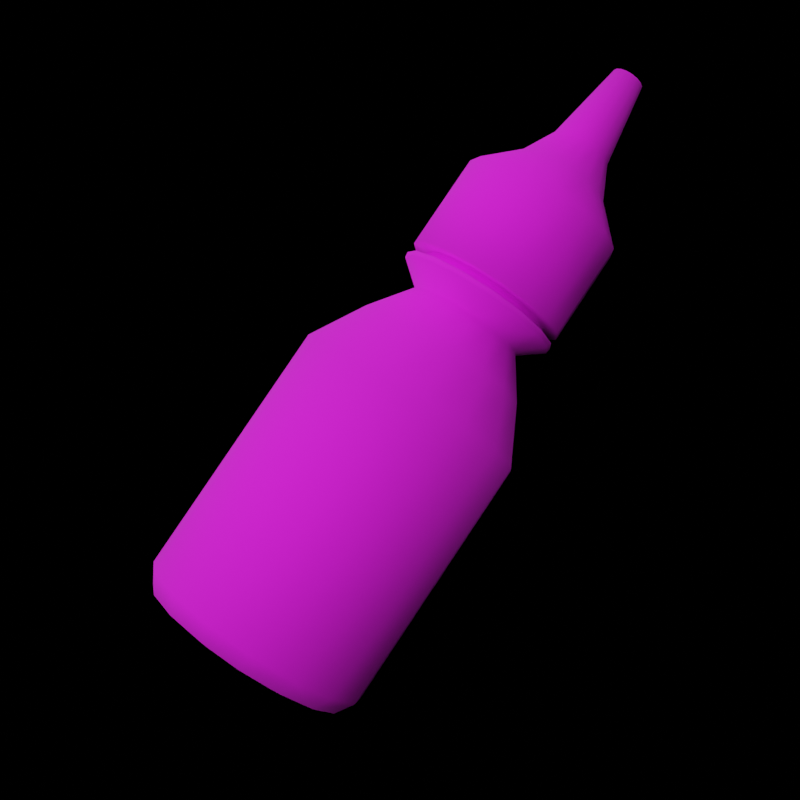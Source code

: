 # Source: eyedrops_render.blend  (saved by Blender 3.6.13; exported with 4.5.12 LTS)
import bpy
from mathutils import Matrix  # noqa: F401  (used for matrix-valued properties, if any)

bpy.ops.wm.read_factory_settings(use_empty=True)
scene = bpy.context.scene
scene.name = 'Scene'

# ---- collections
col_collection = bpy.data.collections.new('Collection'); scene.collection.children.link(col_collection)

# ---- images (referenced by path relative to the original .blend; pixels are not part of the script)
import os
ASSET_DIR = os.environ.get("B2B_ASSET_DIR", "")  # directory of the original .blend (textures are referenced by path, not embedded)
HERE = os.path.dirname(os.path.abspath(__file__))  # packed textures are extracted next to this script under _unpacked/

def load_image(name, relpath, width, height, colorspace="sRGB"):
    """Load a texture the original file referenced (path relative to the .blend, or extracted next to this script)."""
    p = next((c for c in (os.path.join(HERE, relpath), os.path.join(ASSET_DIR, relpath)) if relpath and os.path.exists(c)), "")
    if p:
        img = bpy.data.images.load(p, check_existing=True)
        img.name = name
    else:  # same state as the original file: an image datablock whose file is absent (Cycles renders it pink)
        img = bpy.data.images.new(name, width, height)
        img.source = "FILE"
        img.filepath = "//" + (relpath or name)
    img.colorspace_settings.name = colorspace
    return img
img_eye_drops_png = load_image('eye_drops.png', 'eye_drops.png', 1024, 1024, 'sRGB')

# ---- materials (node trees are filled in below, after node groups)
mat_eye_drops = bpy.data.materials.new('eye_drops')
mat_eye_drops.use_transparent_shadow = False
mat_eye_drops.diffuse_color = (0.5882, 0.5882, 0.5882, 1.0)
mat_eye_drops.roughness = 1.0
mat_eye_drops.specular_intensity = 1.0
mat_eye_drops.metallic = 0.3

# ---- material node trees
mat_eye_drops.use_nodes = True; mat_eye_drops.node_tree.nodes.clear()
_N = mat_eye_drops.node_tree.nodes; _L = mat_eye_drops.node_tree.links
n0 = _N.new('ShaderNodeBsdfPrincipled'); n0.name = 'Principled BSDF'; n0.location = (10, 300)
n0.distribution = 'GGX'
n0.subsurface_method = 'RANDOM_WALK_SKIN'
n0.inputs[1].default_value = 0.3
n0.inputs[2].default_value = 1.0
n0.inputs[3].default_value = 1.45
n0.inputs[13].default_value = 1.0
n0.inputs[27].default_value = (0.0, 0.0, 0.0, 1.0)
n0.inputs[28].default_value = 1.0
n1 = _N.new('ShaderNodeOutputMaterial'); n1.name = 'Material Output'; n1.location = (300, 300)
n2 = _N.new('ShaderNodeNormalMap'); n2.name = 'Normal Map'; n2.location = (-300, -300)
n2.label = 'Normal/Map'
n3 = _N.new('ShaderNodeTexImage'); n3.name = 'Image Texture'; n3.location = (-300, 600)
n3.image = img_eye_drops_png
_L.new(n0.outputs[0], n1.inputs[0])
_L.new(n2.outputs[0], n0.inputs[5])
_L.new(n3.outputs[0], n0.inputs[0])
n1.is_active_output = True

# ---- world
world_world = bpy.data.worlds.new('World'); scene.world = world_world
world_world.use_nodes = True; world_world.node_tree.nodes.clear()
_N = world_world.node_tree.nodes; _L = world_world.node_tree.links
n0 = _N.new('ShaderNodeOutputWorld'); n0.name = 'World Output'; n0.location = (300, 300)
n1 = _N.new('ShaderNodeBackground'); n1.name = 'Background'; n1.location = (10, 300)
n1.inputs[0].default_value = (0.0, 0.0, 0.0, 1.0)
_L.new(n1.outputs[0], n0.inputs[0])
n0.is_active_output = True
world_world.color = (0.05088, 0.05088, 0.05088)
world_world.use_sun_shadow = False
world_world.sun_shadow_jitter_overblur = 0.0

# ---- cameras
cam_camera_001 = bpy.data.cameras.new('Camera.001')
cam_camera_001.show_background_images = True

# ---- lights
light_area = bpy.data.lights.new('Area', 'AREA')
light_area.transmission_factor = 0.0
light_area.energy = 5.89
light_area.shadow_maximum_resolution = 0.006
light_area.use_absolute_resolution = True
light_area.size = 1.0
light_area.size_y = 1.0

# ---- meshes
me_mesh_001 = bpy.data.meshes.new('Mesh.001')
me_mesh_001.from_pydata([(-14.3, 3.119, -5.929), (-15.48, 3.119, -2.027e-06), (-14.3, 37.31, -5.929), (-10.95, 3.119, -10.96), (-5.919, 37.31, -14.31), (0.01019, 3.119, -15.49), (5.939, 3.119, -14.31), (14.32, 3.119, 5.929), (5.939, 37.31, 14.31), (-5.919, 3.119, 14.31), (-10.95, 3.119, 10.96), (-14.3, 3.119, 5.929), (-14.3, 37.31, 5.929), (-10.95, 37.31, 10.96), (-5.919, 37.31, 14.31), (0.01019, 37.31, 15.49), (10.97, 37.31, 10.96), (15.5, 37.31, -2.027e-06), (14.32, 37.31, -5.929), (5.939, 37.31, -14.31), (0.01019, 37.31, -15.49), (-10.95, 37.31, -10.96), (-11.17, 0.1318, -2.98e-06), (0.01019, 0.1318, -11.18), (7.915, 0.1318, -7.905), (10.34, 0.1318, -4.278), (10.34, 0.1318, 4.278), (7.915, 0.1318, 7.905), (0.01019, 0.1318, 11.18), (-4.268, 0.1318, 10.33), (-10.32, 0.1318, 4.278), (-12.93, 0.7892, -5.359), (-13.99, 0.7892, -2.98e-06), (-9.893, 0.7892, -9.903), (-5.919, 3.119, -14.31), (-5.349, 0.7892, -12.94), (0.01019, 0.7892, -14.0), (5.37, 0.7892, -12.94), (10.97, 3.119, -10.96), (9.913, 0.7892, -9.903), (14.32, 3.119, -5.929), (12.95, 0.7892, -5.359), (15.5, 3.119, -2.027e-06), (14.02, 0.7892, -2.027e-06), (12.95, 0.7892, 5.359), (10.97, 3.119, 10.96), (9.913, 0.7892, 9.903), (5.939, 3.119, 14.31), (5.37, 0.7892, 12.94), (0.01019, 3.119, 15.49), (0.01019, 0.7892, 14.0), (-5.349, 0.7892, 12.94), (-9.893, 0.7892, 9.903), (-12.93, 0.7892, 5.359), (-10.32, 0.1318, -4.278), (-7.894, 0.1318, -7.905), (-4.268, 0.1318, -10.33), (4.288, 0.1318, -10.33), (11.19, 0.1318, -2.98e-06), (4.288, 0.1318, 10.33), (-7.894, 0.1318, 7.905), (-11.55, 44.5, -2.98e-06), (-10.67, 44.5, -4.425), (-8.166, 44.5, -8.176), (-4.415, 44.5, -10.68), (0.01019, 44.5, -11.56), (4.435, 44.5, -10.68), (8.186, 44.5, -8.176), (10.97, 37.31, -10.96), (10.69, 44.5, -4.425), (11.57, 44.5, -2.98e-06), (10.69, 44.5, 4.425), (14.32, 37.31, 5.929), (8.186, 44.5, 8.176), (4.435, 44.5, 10.68), (0.01019, 44.5, 11.56), (-4.415, 44.5, 10.68), (-8.166, 44.5, 8.176), (-10.67, 44.5, 4.425), (-15.48, 37.31, -2.027e-06), (2.978, 49.86, -7.164), (5.494, 49.86, -5.483), (7.175, 49.86, -2.968), (7.175, 49.86, 2.968), (5.494, 49.86, 5.483), (2.978, 49.86, 7.164), (-2.957, 49.86, 7.164), (-5.473, 49.86, 5.483), (-7.154, 49.86, -2.968), (-10.89, 52.38, -2.98e-06), (-10.06, 52.38, -4.172), (-5.473, 49.86, -5.483), (-7.698, 52.38, -7.709), (-2.957, 49.86, -7.164), (-4.162, 52.38, -10.07), (0.01019, 49.86, -7.755), (0.01019, 52.38, -10.9), (4.182, 52.38, -10.07), (7.719, 52.38, -7.709), (10.08, 52.38, -4.172), (7.765, 49.86, -3.994e-06), (10.91, 52.38, -2.98e-06), (10.08, 52.38, 4.172), (7.719, 52.38, 7.709), (4.182, 52.38, 10.07), (0.01019, 49.86, 7.755), (0.01019, 52.38, 10.9), (-4.162, 52.38, 10.07), (-7.698, 52.38, 7.709), (-7.154, 49.86, 2.968), (-10.06, 52.38, 4.172), (-7.745, 49.86, -3.994e-06), (-11.0, 53.11, -2.98e-06), (-3.444, 53.11, -8.339), (0.01019, 53.11, -11.01), (3.464, 53.11, -8.339), (7.797, 53.11, -7.787), (10.18, 53.11, -4.214), (11.02, 53.11, -2.98e-06), (7.797, 53.11, 7.787), (-3.444, 53.11, 8.339), (-6.372, 53.11, 6.382), (-7.776, 53.11, 7.787), (-8.329, 53.11, -3.454), (-9.016, 53.11, -2.98e-06), (-6.372, 54.49, -6.382), (-6.372, 53.11, -6.382), (0.01019, 53.11, -9.026), (3.464, 54.49, -8.339), (6.393, 54.49, -6.382), (6.393, 53.11, -6.382), (8.349, 53.11, -3.454), (9.036, 53.11, -2.98e-06), (9.036, 54.49, -2.98e-06), (8.349, 54.49, 3.454), (8.349, 53.11, 3.454), (6.393, 54.49, 6.382), (6.393, 53.11, 6.382), (3.464, 53.11, 8.339), (0.01019, 54.49, 9.026), (0.01019, 53.11, 9.026), (-8.329, 54.49, 3.454), (-8.329, 53.11, 3.454), (-10.96, 54.49, -2.98e-06), (-10.12, 54.49, -4.198), (-8.329, 54.49, -3.454), (-9.016, 54.49, -2.98e-06), (-3.444, 54.49, -8.339), (0.01019, 54.49, -9.026), (10.14, 54.49, -4.198), (8.349, 54.49, -3.454), (10.98, 54.49, -2.98e-06), (10.14, 54.49, 4.198), (7.767, 54.49, 7.757), (4.208, 54.49, 10.13), (3.464, 54.49, 8.339), (-3.444, 54.49, 8.339), (-6.372, 54.49, 6.382), (-10.12, 54.49, 4.198), (-10.96, 67.43, -2.98e-06), (-10.12, 67.43, -4.198), (-7.747, 67.43, -7.757), (-7.747, 54.49, -7.757), (-4.188, 67.43, -10.13), (-4.188, 54.49, -10.13), (0.01019, 67.43, -10.97), (0.01019, 54.49, -10.97), (4.208, 67.43, -10.13), (4.208, 54.49, -10.13), (7.767, 54.49, -7.757), (10.14, 67.43, -4.198), (10.98, 67.43, -2.98e-06), (7.767, 67.43, 7.757), (4.208, 67.43, 10.13), (0.01019, 67.43, 10.97), (0.01019, 54.49, 10.97), (-4.188, 54.49, 10.13), (-7.747, 67.43, 7.757), (-7.747, 54.49, 7.757), (-10.12, 67.43, 4.198), (-3.723, 76.86, -1.546), (-5.916, 72.14, -2.455), (-2.847, 76.86, -2.857), (-4.526, 72.14, -4.536), (-1.536, 76.86, -3.733), (-2.445, 72.14, -5.926), (0.01019, 76.86, -4.041), (0.01019, 72.14, -6.415), (1.557, 76.86, -3.733), (2.465, 72.14, -5.926), (2.867, 76.86, -2.857), (4.546, 72.14, -4.536), (3.743, 76.86, -1.546), (5.937, 72.14, -2.455), (4.051, 76.86, -3.994e-06), (6.425, 72.14, -3.994e-06), (3.743, 76.86, 1.546), (5.937, 72.14, 2.455), (10.14, 67.43, 4.198), (4.546, 72.14, 4.536), (2.867, 76.86, 2.857), (1.557, 76.86, 3.733), (2.465, 72.14, 5.926), (0.01019, 76.86, 4.041), (0.01019, 72.14, 6.415), (-1.536, 76.86, 3.733), (-2.445, 72.14, 5.926), (-2.847, 76.86, 2.857), (-4.526, 72.14, 4.536), (-3.723, 76.86, 1.546), (-5.916, 72.14, 2.455), (-4.031, 76.86, -3.994e-06), (-6.405, 72.14, -3.994e-06), (-1.518, 88.02, -1.528), (-0.8167, 88.02, -1.996), (0.01019, 88.02, -2.161), (0.01019, 88.02, 2.161), (-0.8167, 88.02, 1.996), (-1.518, 88.02, 1.528), (-2.15, 88.02, -3.994e-06), (-1.299, 88.02, -5.007e-06), (-1.2, 88.02, -0.5011), (-1.986, 88.02, -0.8269), (-0.4909, 88.02, -1.21), (0.01019, 88.02, -1.31), (0.5113, 88.02, -1.21), (0.837, 88.02, -1.996), (0.9361, 88.02, -0.926), (1.538, 88.02, -1.528), (2.006, 88.02, -0.8269), (2.171, 88.02, -3.994e-06), (2.006, 88.02, 0.8269), (1.538, 88.02, 1.528), (0.5113, 88.02, 1.21), (0.837, 88.02, 1.996), (-0.4909, 88.02, 1.21), (-1.2, 88.02, 0.5011), (-1.986, 88.02, 0.8269), (-0.9158, 88.02, 0.926), (0.01019, 88.02, 1.309), (0.9361, 88.02, 0.926), (1.22, 88.02, 0.5011), (1.32, 88.02, -5.007e-06), (1.22, 88.02, -0.5011), (-0.9158, 88.02, -0.926), (7.767, 67.43, -7.757), (-4.188, 67.43, 10.13), (-10.16, 53.11, -4.214), (-7.776, 53.11, -7.787), (-4.204, 53.11, -10.17), (4.224, 53.11, -10.17), (10.18, 53.11, 4.214), (4.224, 53.11, 10.17), (0.01019, 53.11, 11.01), (-4.204, 53.11, 10.17), (-10.16, 53.11, 4.214)], [], [(15, 14, 9, 49), (18, 17, 42, 40), (8, 15, 49, 47), (143, 158, 179, 159), (72, 16, 45, 7), (79, 2, 0, 1), (14, 13, 10, 9), (17, 72, 7, 42), (149, 169, 245, 170), (21, 4, 34, 3), (113, 126, 125, 147), (126, 123, 145, 125), (245, 169, 168, 167), (164, 162, 161, 163), (154, 153, 172, 173), (135, 132, 133, 134), (13, 14, 12), (14, 15, 12), (15, 8, 12), (8, 16, 12), (16, 72, 12), (72, 17, 12), (17, 18, 12), (18, 68, 12), (68, 19, 12), (19, 20, 12), (20, 4, 12), (4, 21, 12), (21, 2, 12), (2, 79, 12), (54, 55, 22), (55, 56, 22), (56, 23, 22), (23, 57, 22), (57, 24, 22), (24, 25, 22), (25, 58, 22), (58, 26, 22), (26, 27, 22), (27, 59, 22), (59, 28, 22), (28, 29, 22), (29, 60, 22), (60, 30, 22), (33, 31, 0, 3), (81, 82, 69, 67), (43, 41, 40, 42), (31, 32, 1, 0), (35, 33, 3, 34), (48, 46, 45, 47), (5, 36, 35, 34), (32, 53, 11, 1), (53, 52, 10, 11), (44, 43, 42, 7), (52, 51, 9, 10), (9, 51, 50, 49), (41, 39, 38, 40), (37, 36, 5, 6), (50, 48, 47, 49), (46, 44, 7, 45), (25, 41, 43, 58), (43, 44, 26, 58), (52, 53, 30, 60), (53, 32, 22, 30), (48, 50, 28, 59), (22, 32, 31, 54), (44, 46, 27, 26), (33, 35, 56, 55), (27, 46, 48, 59), (23, 36, 37, 57), (50, 51, 29, 28), (31, 33, 55, 54), (37, 39, 24, 57), (39, 41, 25, 24), (218, 217, 235, 238), (29, 51, 52, 60), (18, 68, 67, 69), (39, 37, 6, 38), (2, 79, 61, 62), (16, 72, 71, 73), (72, 17, 70, 71), (15, 8, 74, 75), (14, 15, 75, 76), (8, 16, 73, 74), (13, 14, 76, 77), (12, 13, 77, 78), (79, 12, 78, 61), (17, 18, 69, 70), (68, 19, 66, 67), (4, 21, 63, 64), (21, 2, 62, 63), (20, 4, 64, 65), (95, 80, 66, 65), (86, 87, 77, 76), (111, 88, 62, 61), (91, 93, 64, 63), (87, 109, 78, 77), (83, 84, 73, 71), (109, 111, 61, 78), (85, 105, 75, 74), (82, 100, 70, 69), (174, 204, 206, 246), (88, 91, 63, 62), (84, 85, 74, 73), (100, 83, 71, 70), (80, 81, 67, 66), (105, 86, 76, 75), (93, 95, 65, 64), (101, 102, 83, 100), (97, 98, 81, 80), (99, 101, 100, 82), (87, 108, 110, 109), (107, 108, 87, 86), (35, 36, 23, 56), (102, 103, 84, 83), (90, 92, 91, 88), (85, 104, 106, 105), (94, 96, 95, 93), (96, 97, 80, 95), (110, 89, 111, 109), (111, 89, 90, 88), (106, 107, 86, 105), (103, 104, 85, 84), (92, 94, 93, 91), (155, 136, 153, 154), (136, 134, 152, 153), (215, 214, 223, 224), (253, 252, 138, 140), (254, 253, 140, 120), (122, 254, 120, 121), (252, 119, 137, 138), (213, 222, 221, 244), (232, 231, 241, 240), (145, 146, 143, 144), (147, 125, 162, 164), (243, 229, 228, 227), (114, 249, 113, 127), (146, 141, 158, 143), (125, 145, 144, 162), (134, 133, 151, 152), (13, 12, 11, 10), (121, 120, 156, 157), (127, 113, 147, 148), (12, 79, 1, 11), (137, 135, 134, 136), (175, 154, 173, 174), (140, 138, 155, 139), (153, 152, 198, 172), (20, 19, 6, 5), (146, 124, 142, 141), (114, 250, 97, 96), (16, 8, 47, 45), (123, 124, 146, 145), (144, 143, 159, 160), (132, 131, 150, 133), (162, 144, 160, 161), (222, 219, 220, 221), (128, 148, 166, 168), (230, 229, 243, 242), (156, 139, 175, 176), (116, 250, 115, 130), (231, 230, 242, 241), (226, 215, 224, 225), (247, 112, 124, 123), (255, 122, 121, 142), (119, 251, 135, 137), (112, 255, 142, 124), (214, 213, 244, 223), (248, 247, 123, 126), (133, 150, 149, 151), (117, 116, 130, 131), (139, 155, 154, 175), (158, 178, 177, 179), (19, 68, 38, 6), (246, 176, 175, 174), (68, 18, 40, 38), (130, 115, 128, 129), (152, 151, 171, 198), (178, 176, 246, 177), (120, 140, 139, 156), (168, 166, 165, 167), (115, 127, 148, 128), (2, 21, 3, 0), (166, 164, 163, 165), (4, 20, 5, 34), (142, 121, 157, 141), (151, 149, 170, 171), (155, 138, 137, 136), (197, 195, 194, 196), (191, 189, 188, 190), (212, 210, 209, 211), (185, 183, 182, 184), (202, 199, 200, 201), (208, 206, 205, 207), (183, 181, 180, 182), (187, 185, 184, 186), (19, 20, 65, 66), (170, 193, 195, 171), (195, 193, 192, 194), (193, 191, 190, 192), (189, 187, 186, 188), (206, 204, 203, 205), (204, 202, 201, 203), (200, 199, 197, 196), (231, 232, 200, 196), (213, 214, 184, 182), (226, 228, 190, 188), (216, 217, 205, 203), (234, 216, 203, 201), (217, 218, 207, 205), (218, 237, 209, 207), (230, 231, 196, 194), (237, 219, 211, 209), (228, 229, 192, 190), (215, 226, 188, 186), (214, 215, 186, 184), (222, 213, 182, 180), (219, 222, 180, 211), (229, 230, 194, 192), (210, 208, 207, 209), (250, 114, 127, 115), (157, 156, 176, 178), (251, 118, 132, 135), (237, 218, 238, 236), (217, 216, 239, 235), (129, 128, 168, 169), (118, 117, 131, 132), (150, 129, 169, 149), (148, 147, 164, 166), (141, 157, 178, 158), (219, 237, 236, 220), (249, 248, 126, 113), (216, 234, 233, 239), (234, 232, 240, 233), (228, 226, 225, 227), (236, 238, 220), (238, 235, 220), (235, 239, 220), (239, 233, 220), (233, 240, 220), (240, 241, 220), (241, 242, 220), (242, 243, 220), (243, 227, 220), (227, 225, 220), (225, 224, 220), (224, 223, 220), (223, 244, 220), (244, 221, 220), (179, 210, 212, 159), (167, 189, 191, 245), (159, 212, 181, 160), (172, 199, 202, 173), (171, 195, 197, 198), (197, 199, 172, 198), (160, 181, 183, 161), (165, 187, 189, 167), (161, 183, 185, 163), (181, 212, 211, 180), (170, 245, 191, 193), (163, 185, 187, 165), (177, 246, 206, 208), (177, 208, 210, 179), (173, 202, 204, 174), (98, 99, 82, 81), (232, 234, 201, 200), (122, 255, 110, 108), (119, 252, 104, 103), (254, 107, 106, 253), (253, 106, 104, 252), (112, 247, 90, 89), (118, 251, 102, 101), (119, 103, 102, 251), (116, 98, 97, 250), (112, 89, 110, 255), (122, 108, 107, 254), (248, 92, 90, 247), (118, 101, 99, 117), (117, 99, 98, 116), (114, 96, 94, 249), (249, 94, 92, 248), (150, 131, 130, 129)])
me_mesh_001.polygons.foreach_set('use_smooth', [True] * 282)
_uv = me_mesh_001.uv_layers.new(name='UVSet0')
_uv.uv.foreach_set('vector', [0.7774, 0.303, 0.727, 0.303, 0.727, 0.01802, 0.7774, 0.01802, 0.2232, 0.303, 0.1728, 0.303, 0.1728, 0.01802, 0.2232, 0.01802, 0.8278, 0.303, 0.7774, 0.303, 0.7774, 0.01802, 0.8278, 0.01802, 0.6917, 0.3057, 0.7274, 0.3057, 0.7274, 0.4136, 0.6917, 0.4136, 0.9286, 0.303, 0.8782, 0.303, 0.8782, 0.01802, 0.9286, 0.01802, 0.5759, 0.303, 0.5255, 0.303, 0.5255, 0.01802, 0.5759, 0.01802, 0.727, 0.303, 0.6767, 0.303, 0.6767, 0.01802, 0.727, 0.01802, 0.979, 0.303, 0.9286, 0.303, 0.9286, 0.01802, 0.979, 0.01802, 0.442, 0.3057, 0.4777, 0.3057, 0.4777, 0.4136, 0.442, 0.4136, 0.4751, 0.303, 0.4247, 0.303, 0.4247, 0.01802, 0.4751, 0.01802, 0.6534, 0.4169, 0.6828, 0.4169, 0.6828, 0.4285, 0.6534, 0.4285, 0.6828, 0.4169, 0.7121, 0.4169, 0.7121, 0.4285, 0.6828, 0.4285, 0.4777, 0.4136, 0.4777, 0.3057, 0.5133, 0.3057, 0.5133, 0.4136, 0.5847, 0.3057, 0.6204, 0.3057, 0.6204, 0.4136, 0.5847, 0.4136, 0.8701, 0.3057, 0.9058, 0.3057, 0.9058, 0.4136, 0.8701, 0.4136, 0.9469, 0.4169, 0.9763, 0.4169, 0.9763, 0.4285, 0.9469, 0.4285, 0.2026, 0.5657, 0.2445, 0.5377, 0.1747, 0.6076, 0.2445, 0.5377, 0.294, 0.5279, 0.1747, 0.6076, 0.294, 0.5279, 0.3434, 0.5377, 0.1747, 0.6076, 0.3434, 0.5377, 0.3853, 0.5657, 0.1747, 0.6076, 0.3853, 0.5657, 0.4133, 0.6076, 0.1747, 0.6076, 0.4133, 0.6076, 0.4231, 0.657, 0.1747, 0.6076, 0.4231, 0.657, 0.4133, 0.7064, 0.1747, 0.6076, 0.4133, 0.7064, 0.3853, 0.7483, 0.1747, 0.6076, 0.3853, 0.7483, 0.3434, 0.7763, 0.1747, 0.6076, 0.3434, 0.7763, 0.294, 0.7862, 0.1747, 0.6076, 0.294, 0.7862, 0.2445, 0.7763, 0.1747, 0.6076, 0.2445, 0.7763, 0.2026, 0.7483, 0.1747, 0.6076, 0.2026, 0.7483, 0.1747, 0.7064, 0.1747, 0.6076, 0.1747, 0.7064, 0.1648, 0.657, 0.1747, 0.6076, 0.3956, 0.7428, 0.4158, 0.7126, 0.3885, 0.7785, 0.4158, 0.7126, 0.446, 0.6924, 0.3885, 0.7785, 0.446, 0.6924, 0.4817, 0.6853, 0.3885, 0.7785, 0.4817, 0.6853, 0.5173, 0.6924, 0.3885, 0.7785, 0.5173, 0.6924, 0.5476, 0.7126, 0.3885, 0.7785, 0.5476, 0.7126, 0.5678, 0.7428, 0.3885, 0.7785, 0.5678, 0.7428, 0.5749, 0.7785, 0.3885, 0.7785, 0.5749, 0.7785, 0.5678, 0.8141, 0.3885, 0.7785, 0.5678, 0.8141, 0.5476, 0.8444, 0.3885, 0.7785, 0.5476, 0.8444, 0.5173, 0.8646, 0.3885, 0.7785, 0.5173, 0.8646, 0.4817, 0.8717, 0.3885, 0.7785, 0.4817, 0.8717, 0.446, 0.8646, 0.3885, 0.7785, 0.446, 0.8646, 0.4158, 0.8444, 0.3885, 0.7785, 0.4158, 0.8444, 0.3956, 0.8141, 0.3885, 0.7785, 0.8841, 0.6536, 0.9221, 0.6298, 0.9373, 0.6488, 0.8944, 0.6754, 0.4322, 0.4352, 0.4561, 0.4392, 0.4528, 0.4966, 0.4162, 0.49, 0.6421, 0.5971, 0.6738, 0.6298, 0.6585, 0.6487, 0.6225, 0.6126, 0.9221, 0.6298, 0.9538, 0.597, 0.9734, 0.6126, 0.9373, 0.6488, 0.842, 0.6681, 0.8841, 0.6536, 0.8944, 0.6754, 0.8472, 0.6915, 0.8434, 0.7634, 0.8855, 0.7489, 0.8959, 0.7707, 0.8487, 0.7868, 0.7979, 0.6969, 0.7979, 0.673, 0.842, 0.6681, 0.8472, 0.6915, 0.6436, 0.6924, 0.6752, 0.7251, 0.66, 0.744, 0.624, 0.7079, 0.6752, 0.7251, 0.7132, 0.7489, 0.7028, 0.7706, 0.66, 0.744, 0.9235, 0.7251, 0.9552, 0.6923, 0.9749, 0.7079, 0.9388, 0.7441, 0.7132, 0.7489, 0.7553, 0.7634, 0.75, 0.7868, 0.7028, 0.7706, 0.75, 0.7868, 0.7553, 0.7634, 0.7994, 0.7683, 0.7993, 0.7922, 0.6738, 0.6298, 0.7118, 0.6536, 0.7013, 0.6753, 0.6585, 0.6487, 0.7538, 0.6681, 0.7979, 0.673, 0.7979, 0.6969, 0.7486, 0.6915, 0.7994, 0.7683, 0.8434, 0.7634, 0.8487, 0.7868, 0.7993, 0.7922, 0.8855, 0.7489, 0.9235, 0.7251, 0.9388, 0.7441, 0.8959, 0.7707, 0.69, 0.61, 0.6738, 0.6298, 0.6421, 0.5971, 0.6634, 0.5833, 0.9552, 0.6923, 0.9235, 0.7251, 0.9075, 0.7052, 0.934, 0.6786, 0.7132, 0.7489, 0.6752, 0.7251, 0.6915, 0.7053, 0.7243, 0.726, 0.6752, 0.7251, 0.6436, 0.6924, 0.6648, 0.6786, 0.6915, 0.7053, 0.8434, 0.7634, 0.7994, 0.7683, 0.7995, 0.743, 0.838, 0.7387, 0.9325, 0.5833, 0.9538, 0.597, 0.9221, 0.6298, 0.906, 0.6099, 0.9235, 0.7251, 0.8855, 0.7489, 0.8746, 0.726, 0.9075, 0.7052, 0.8841, 0.6536, 0.842, 0.6681, 0.8366, 0.6434, 0.8732, 0.6306, 0.8746, 0.726, 0.8855, 0.7489, 0.8434, 0.7634, 0.838, 0.7387, 0.7981, 0.6477, 0.7979, 0.673, 0.7538, 0.6681, 0.7595, 0.6435, 0.7994, 0.7683, 0.7553, 0.7634, 0.761, 0.7388, 0.7995, 0.743, 0.9221, 0.6298, 0.8841, 0.6536, 0.8732, 0.6306, 0.906, 0.6099, 0.7538, 0.6681, 0.7118, 0.6536, 0.7229, 0.6307, 0.7595, 0.6435, 0.7118, 0.6536, 0.6738, 0.6298, 0.69, 0.61, 0.7229, 0.6307, 0.01669, 0.3224, 0.03381, 0.311, 0.04177, 0.3302, 0.03139, 0.3371, 0.761, 0.7388, 0.7553, 0.7634, 0.7132, 0.7489, 0.7243, 0.726, 0.4468, 0.565, 0.3963, 0.555, 0.4162, 0.49, 0.4528, 0.4966, 0.7118, 0.6536, 0.7538, 0.6681, 0.7486, 0.6915, 0.7013, 0.6753, 0.231, 0.374, 0.2248, 0.3227, 0.2954, 0.322, 0.2982, 0.3599, 0.6906, 0.5758, 0.6477, 0.5474, 0.6916, 0.4947, 0.7223, 0.5157, 0.6477, 0.5474, 0.611, 0.511, 0.6659, 0.4667, 0.6916, 0.4947, 0.7888, 0.6029, 0.7383, 0.5946, 0.7565, 0.5294, 0.7927, 0.5355, 0.84, 0.6003, 0.7888, 0.6029, 0.7927, 0.5355, 0.8293, 0.5335, 0.7383, 0.5946, 0.6906, 0.5758, 0.7223, 0.5157, 0.7565, 0.5294, 0.8895, 0.587, 0.84, 0.6003, 0.8293, 0.5335, 0.8648, 0.5237, 0.9353, 0.5636, 0.8895, 0.587, 0.8648, 0.5237, 0.8976, 0.5062, 0.976, 0.5315, 0.9353, 0.5636, 0.8976, 0.5062, 0.9263, 0.4812, 0.4985, 0.565, 0.4468, 0.565, 0.4528, 0.4966, 0.4907, 0.4947, 0.3963, 0.555, 0.3491, 0.5347, 0.3822, 0.4757, 0.4162, 0.49, 0.2729, 0.4672, 0.2471, 0.4229, 0.3092, 0.3954, 0.3275, 0.4274, 0.2471, 0.4229, 0.231, 0.374, 0.2982, 0.3599, 0.3092, 0.3954, 0.3074, 0.5051, 0.2729, 0.4672, 0.3275, 0.4274, 0.3522, 0.4545, 0.3901, 0.4119, 0.4099, 0.4259, 0.3822, 0.4757, 0.3522, 0.4545, 0.8202, 0.4772, 0.8435, 0.4707, 0.8648, 0.5237, 0.8293, 0.5335, 0.353, 0.3247, 0.3549, 0.3496, 0.2982, 0.3599, 0.2954, 0.322, 0.3619, 0.373, 0.3738, 0.394, 0.3275, 0.4274, 0.3092, 0.3954, 0.8435, 0.4707, 0.8647, 0.459, 0.8976, 0.5062, 0.8648, 0.5237, 0.7298, 0.4515, 0.7497, 0.4655, 0.7223, 0.5157, 0.6916, 0.4947, 0.8647, 0.459, 0.8835, 0.4428, 0.9263, 0.4812, 0.8976, 0.5062, 0.7721, 0.4746, 0.796, 0.4786, 0.7927, 0.5355, 0.7565, 0.5294, 0.4561, 0.4392, 0.481, 0.4381, 0.4907, 0.4947, 0.4528, 0.4966, 0.6892, 0.7819, 0.6891, 0.8341, 0.6636, 0.8371, 0.6515, 0.7866, 0.3549, 0.3496, 0.3619, 0.373, 0.3092, 0.3954, 0.2982, 0.3599, 0.7497, 0.4655, 0.7721, 0.4746, 0.7565, 0.5294, 0.7223, 0.5157, 0.7128, 0.4331, 0.7298, 0.4515, 0.6916, 0.4947, 0.6659, 0.4667, 0.4099, 0.4259, 0.4322, 0.4352, 0.4162, 0.49, 0.3822, 0.4757, 0.796, 0.4786, 0.8202, 0.4772, 0.8293, 0.5335, 0.7927, 0.5355, 0.3738, 0.394, 0.3901, 0.4119, 0.3522, 0.4545, 0.3275, 0.4274, 0.6331, 0.7739, 0.6012, 0.7525, 0.6266, 0.7232, 0.6499, 0.7376, 0.5194, 0.6104, 0.4923, 0.6314, 0.4756, 0.6017, 0.4943, 0.5867, 0.4606, 0.6432, 0.4278, 0.6458, 0.4299, 0.6117, 0.4535, 0.6103, 0.6052, 0.603, 0.5761, 0.5846, 0.5983, 0.5592, 0.6201, 0.5842, 0.5615, 0.6164, 0.5761, 0.5846, 0.6052, 0.603, 0.5957, 0.6262, 0.842, 0.6681, 0.7979, 0.673, 0.7981, 0.6477, 0.8366, 0.6434, 0.6012, 0.7525, 0.5763, 0.7233, 0.6085, 0.7028, 0.6266, 0.7232, 0.5403, 0.4724, 0.5513, 0.5099, 0.5135, 0.5158, 0.5043, 0.4901, 0.597, 0.6783, 0.561, 0.6887, 0.5561, 0.652, 0.5928, 0.652, 0.5508, 0.5474, 0.5396, 0.5817, 0.5077, 0.5662, 0.5145, 0.5419, 0.5396, 0.5817, 0.5194, 0.6104, 0.4943, 0.5867, 0.5077, 0.5662, 0.5983, 0.5592, 0.626, 0.5419, 0.6388, 0.5711, 0.6201, 0.5842, 0.4869, 0.4673, 0.5176, 0.438, 0.5403, 0.4724, 0.5043, 0.4901, 0.5561, 0.652, 0.5615, 0.6164, 0.5957, 0.6262, 0.5928, 0.652, 0.5763, 0.7233, 0.561, 0.6887, 0.597, 0.6783, 0.6085, 0.7028, 0.5513, 0.5099, 0.5508, 0.5474, 0.5145, 0.5419, 0.5135, 0.5158, 0.1616, 0.8961, 0.186, 0.8798, 0.1974, 0.8913, 0.1678, 0.9111, 0.186, 0.8798, 0.2023, 0.8554, 0.2173, 0.8616, 0.1974, 0.8913, 0.054, 0.4125, 0.03381, 0.4085, 0.04177, 0.3893, 0.054, 0.3917, 0.3088, 0.8088, 0.3439, 0.8158, 0.3376, 0.8311, 0.3088, 0.8253, 0.2737, 0.8158, 0.3088, 0.8088, 0.3088, 0.8253, 0.28, 0.8311, 0.2439, 0.8357, 0.2737, 0.8158, 0.28, 0.8311, 0.2556, 0.8474, 0.3439, 0.8158, 0.3737, 0.8357, 0.362, 0.8474, 0.3376, 0.8311, 0.01669, 0.397, 0.005255, 0.3799, 0.02446, 0.372, 0.03139, 0.3823, 0.09131, 0.3224, 0.1028, 0.3395, 0.08355, 0.3475, 0.07662, 0.3371, 0.06329, 0.7979, 0.05756, 0.8266, 0.04136, 0.8266, 0.04832, 0.7917, 0.104, 0.7571, 0.0796, 0.7734, 0.06814, 0.762, 0.09781, 0.7422, 0.08355, 0.372, 0.1028, 0.3799, 0.09131, 0.397, 0.07662, 0.3823, 0.3088, 0.9924, 0.2737, 0.9854, 0.28, 0.9701, 0.3088, 0.9758, 0.05756, 0.8266, 0.06329, 0.8554, 0.04832, 0.8616, 0.04136, 0.8266, 0.0796, 0.7734, 0.06329, 0.7979, 0.04832, 0.7917, 0.06814, 0.762, 0.2023, 0.8554, 0.208, 0.8266, 0.2242, 0.8266, 0.2173, 0.8616, 0.6767, 0.303, 0.6263, 0.303, 0.6263, 0.01802, 0.6767, 0.01802, 0.8002, 0.4169, 0.8295, 0.4169, 0.8295, 0.4285, 0.8002, 0.4285, 0.6241, 0.4169, 0.6534, 0.4169, 0.6534, 0.4285, 0.6241, 0.4285, 0.6263, 0.303, 0.5759, 0.303, 0.5759, 0.01802, 0.6263, 0.01802, 0.9176, 0.4169, 0.9469, 0.4169, 0.9469, 0.4285, 0.9176, 0.4285, 0.8344, 0.3057, 0.8701, 0.3057, 0.8701, 0.4136, 0.8344, 0.4136, 0.8589, 0.4169, 0.8882, 0.4169, 0.8882, 0.4285, 0.8589, 0.4285, 0.9058, 0.3057, 0.9414, 0.3057, 0.9414, 0.4136, 0.9058, 0.4136, 0.3743, 0.303, 0.3239, 0.303, 0.3239, 0.01802, 0.3743, 0.01802, 0.7415, 0.4285, 0.7415, 0.4169, 0.7708, 0.4169, 0.7708, 0.4285, 0.545, 0.5843, 0.5237, 0.6144, 0.5194, 0.6104, 0.5396, 0.5817, 0.8782, 0.303, 0.8278, 0.303, 0.8278, 0.01802, 0.8782, 0.01802, 0.7121, 0.4169, 0.7415, 0.4169, 0.7415, 0.4285, 0.7121, 0.4285, 0.656, 0.3057, 0.6917, 0.3057, 0.6917, 0.4136, 0.656, 0.4136, 0.5066, 0.4169, 0.536, 0.4169, 0.536, 0.4285, 0.5066, 0.4285, 0.6204, 0.3057, 0.656, 0.3057, 0.656, 0.4136, 0.6204, 0.4136, 0.005255, 0.3799, 0.001239, 0.3597, 0.02203, 0.3597, 0.02446, 0.372, 0.1616, 0.7571, 0.1328, 0.7514, 0.1328, 0.7352, 0.1678, 0.7422, 0.1068, 0.3597, 0.1028, 0.3799, 0.08355, 0.372, 0.08598, 0.3597, 0.104, 0.8961, 0.1328, 0.9019, 0.1328, 0.9181, 0.09781, 0.9111, 0.3737, 0.9655, 0.3439, 0.9854, 0.3376, 0.9701, 0.362, 0.9538, 0.1028, 0.3395, 0.1068, 0.3597, 0.08598, 0.3597, 0.08355, 0.3475, 0.0742, 0.4085, 0.054, 0.4125, 0.054, 0.3917, 0.06624, 0.3893, 0.224, 0.9357, 0.217, 0.9006, 0.2336, 0.9006, 0.2393, 0.9294, 0.224, 0.8654, 0.2439, 0.8357, 0.2556, 0.8474, 0.2393, 0.8718, 0.3737, 0.8357, 0.3936, 0.8654, 0.3783, 0.8718, 0.362, 0.8474, 0.217, 0.9006, 0.224, 0.8654, 0.2393, 0.8718, 0.2336, 0.9006, 0.03381, 0.4085, 0.01669, 0.397, 0.03139, 0.3823, 0.04177, 0.3893, 0.2439, 0.9655, 0.224, 0.9357, 0.2393, 0.9294, 0.2556, 0.9538, 0.208, 0.8266, 0.2023, 0.7979, 0.2173, 0.7917, 0.2242, 0.8266, 0.3936, 0.9357, 0.3737, 0.9655, 0.362, 0.9538, 0.3783, 0.9294, 0.1328, 0.9019, 0.1616, 0.8961, 0.1678, 0.9111, 0.1328, 0.9181, 0.7274, 0.3057, 0.7631, 0.3057, 0.7631, 0.4136, 0.7274, 0.4136, 0.3239, 0.303, 0.2736, 0.303, 0.2736, 0.01802, 0.3239, 0.01802, 0.7987, 0.4136, 0.7987, 0.3057, 0.8344, 0.3057, 0.8344, 0.4136, 0.2736, 0.303, 0.2232, 0.303, 0.2232, 0.01802, 0.2736, 0.01802, 0.5653, 0.4169, 0.5947, 0.4169, 0.5947, 0.4285, 0.5653, 0.4285, 0.9414, 0.3057, 0.9771, 0.3057, 0.9771, 0.4136, 0.9414, 0.4136, 0.7631, 0.3057, 0.7987, 0.3057, 0.7987, 0.4136, 0.7631, 0.4136, 0.8295, 0.4169, 0.8589, 0.4169, 0.8589, 0.4285, 0.8295, 0.4285, 0.5133, 0.3057, 0.549, 0.3057, 0.549, 0.4136, 0.5133, 0.4136, 0.5947, 0.4169, 0.6241, 0.4169, 0.6241, 0.4285, 0.5947, 0.4285, 0.5255, 0.303, 0.4751, 0.303, 0.4751, 0.01802, 0.5255, 0.01802, 0.549, 0.3057, 0.5847, 0.3057, 0.5847, 0.4136, 0.549, 0.4136, 0.4247, 0.303, 0.3743, 0.303, 0.3743, 0.01802, 0.4247, 0.01802, 0.7708, 0.4169, 0.8002, 0.4169, 0.8002, 0.4285, 0.7708, 0.4285, 0.4063, 0.3057, 0.442, 0.3057, 0.442, 0.4136, 0.4063, 0.4136, 0.8882, 0.4285, 0.8882, 0.4169, 0.9176, 0.4169, 0.9176, 0.4285, 0.7596, 0.8595, 0.7759, 0.8773, 0.7346, 0.9038, 0.7262, 0.8968, 0.1878, 0.477, 0.1638, 0.4857, 0.1517, 0.4352, 0.1643, 0.4315, 0.6024, 0.8776, 0.6187, 0.8596, 0.6521, 0.8971, 0.6437, 0.9043, 0.1126, 0.4857, 0.08865, 0.4771, 0.1121, 0.4316, 0.1248, 0.4353, 0.7147, 0.837, 0.7387, 0.8457, 0.7152, 0.8911, 0.7026, 0.8875, 0.6396, 0.8458, 0.6636, 0.8371, 0.6756, 0.8876, 0.663, 0.8913, 0.08865, 0.4771, 0.0678, 0.4633, 0.1011, 0.426, 0.1121, 0.4316, 0.1382, 0.4887, 0.1126, 0.4857, 0.1248, 0.4353, 0.1383, 0.4365, 0.3491, 0.5347, 0.3074, 0.5051, 0.3522, 0.4545, 0.3822, 0.4757, 0.242, 0.5006, 0.2086, 0.4631, 0.225, 0.4452, 0.2663, 0.472, 0.225, 0.4452, 0.2086, 0.4631, 0.1753, 0.4257, 0.1836, 0.4184, 0.2086, 0.4631, 0.1878, 0.477, 0.1643, 0.4315, 0.1753, 0.4257, 0.1638, 0.4857, 0.1382, 0.4887, 0.1383, 0.4365, 0.1517, 0.4352, 0.6636, 0.8371, 0.6891, 0.8341, 0.6891, 0.8863, 0.6756, 0.8876, 0.6891, 0.8341, 0.7147, 0.837, 0.7026, 0.8875, 0.6891, 0.8863, 0.7152, 0.8911, 0.7387, 0.8457, 0.7596, 0.8595, 0.7262, 0.8968, 0.7071, 0.9748, 0.7011, 0.974, 0.7152, 0.8911, 0.7262, 0.8968, 0.1262, 0.3488, 0.1322, 0.3493, 0.1248, 0.4353, 0.1121, 0.4316, 0.1442, 0.3493, 0.1502, 0.3488, 0.1643, 0.4315, 0.1517, 0.4352, 0.6891, 0.9733, 0.6831, 0.9734, 0.6756, 0.8876, 0.6891, 0.8863, 0.6952, 0.9735, 0.6891, 0.9733, 0.6891, 0.8863, 0.7026, 0.8875, 0.6831, 0.9734, 0.6771, 0.9739, 0.663, 0.8913, 0.6756, 0.8876, 0.6771, 0.9739, 0.6712, 0.9748, 0.6521, 0.8971, 0.663, 0.8913, 0.713, 0.976, 0.7071, 0.9748, 0.7262, 0.8968, 0.7346, 0.9038, 0.6712, 0.9748, 0.6652, 0.9759, 0.6437, 0.9043, 0.6521, 0.8971, 0.1502, 0.3488, 0.1562, 0.348, 0.1753, 0.4257, 0.1643, 0.4315, 0.1382, 0.3495, 0.1442, 0.3493, 0.1517, 0.4352, 0.1383, 0.4365, 0.1322, 0.3493, 0.1382, 0.3495, 0.1383, 0.4365, 0.1248, 0.4353, 0.1203, 0.3479, 0.1262, 0.3488, 0.1121, 0.4316, 0.1011, 0.426, 0.1144, 0.3468, 0.1203, 0.3479, 0.1011, 0.426, 0.09272, 0.4189, 0.1562, 0.348, 0.1621, 0.3468, 0.1836, 0.4184, 0.1753, 0.4257, 0.6187, 0.8596, 0.6396, 0.8458, 0.663, 0.8913, 0.6521, 0.8971, 0.3439, 0.9854, 0.3088, 0.9924, 0.3088, 0.9758, 0.3376, 0.9701, 0.0796, 0.8798, 0.104, 0.8961, 0.09781, 0.9111, 0.06814, 0.8913, 0.3936, 0.8654, 0.4006, 0.9006, 0.384, 0.9006, 0.3783, 0.8718, 0.005255, 0.3395, 0.01669, 0.3224, 0.03139, 0.3371, 0.02446, 0.3475, 0.03381, 0.311, 0.054, 0.3069, 0.054, 0.3277, 0.04177, 0.3302, 0.186, 0.7734, 0.1616, 0.7571, 0.1678, 0.7422, 0.1974, 0.762, 0.4006, 0.9006, 0.3936, 0.9357, 0.3783, 0.9294, 0.384, 0.9006, 0.2023, 0.7979, 0.186, 0.7734, 0.1974, 0.762, 0.2173, 0.7917, 0.1328, 0.7514, 0.104, 0.7571, 0.09781, 0.7422, 0.1328, 0.7352, 0.06329, 0.8554, 0.0796, 0.8798, 0.06814, 0.8913, 0.04832, 0.8616, 0.001239, 0.3597, 0.005255, 0.3395, 0.02446, 0.3475, 0.02203, 0.3597, 0.2737, 0.9854, 0.2439, 0.9655, 0.2556, 0.9538, 0.28, 0.9701, 0.054, 0.3069, 0.0742, 0.311, 0.06624, 0.3302, 0.054, 0.3277, 0.0742, 0.311, 0.09131, 0.3224, 0.07662, 0.3371, 0.06624, 0.3302, 0.09131, 0.397, 0.0742, 0.4085, 0.06624, 0.3893, 0.07662, 0.3823, 0.1017, 0.3029, 0.09132, 0.296, 0.1139, 0.3053, 0.09132, 0.296, 0.08439, 0.2856, 0.1139, 0.3053, 0.08439, 0.2856, 0.08196, 0.2734, 0.1139, 0.3053, 0.08196, 0.2734, 0.08439, 0.2611, 0.1139, 0.3053, 0.08439, 0.2611, 0.09132, 0.2507, 0.1139, 0.3053, 0.09132, 0.2507, 0.1017, 0.2438, 0.1139, 0.3053, 0.1017, 0.2438, 0.1139, 0.2414, 0.1139, 0.3053, 0.1139, 0.2414, 0.1262, 0.2438, 0.1139, 0.3053, 0.1262, 0.2438, 0.1365, 0.2507, 0.1139, 0.3053, 0.1365, 0.2507, 0.1435, 0.2611, 0.1139, 0.3053, 0.1435, 0.2611, 0.1459, 0.2734, 0.1139, 0.3053, 0.1459, 0.2734, 0.1435, 0.2856, 0.1139, 0.3053, 0.1435, 0.2856, 0.1365, 0.296, 0.1139, 0.3053, 0.1365, 0.296, 0.1262, 0.3029, 0.1139, 0.3053, 0.5854, 0.8222, 0.6187, 0.8596, 0.6024, 0.8776, 0.561, 0.8508, 0.1758, 0.5362, 0.1638, 0.4857, 0.1878, 0.477, 0.2112, 0.5225, 0.01018, 0.472, 0.05145, 0.4454, 0.0678, 0.4633, 0.03446, 0.5006, 0.7622, 0.8003, 0.7387, 0.8457, 0.7147, 0.837, 0.7269, 0.7866, 0.8172, 0.8508, 0.7759, 0.8773, 0.7596, 0.8595, 0.7929, 0.8222, 0.7596, 0.8595, 0.7387, 0.8457, 0.7622, 0.8003, 0.7929, 0.8222, 0.03446, 0.5006, 0.0678, 0.4633, 0.08865, 0.4771, 0.06517, 0.5225, 0.1382, 0.5409, 0.1382, 0.4887, 0.1638, 0.4857, 0.1758, 0.5362, 0.06517, 0.5225, 0.08865, 0.4771, 0.1126, 0.4857, 0.1005, 0.5362, 0.0678, 0.4633, 0.05145, 0.4454, 0.09272, 0.4189, 0.1011, 0.426, 0.242, 0.5006, 0.2112, 0.5225, 0.1878, 0.477, 0.2086, 0.4631, 0.1005, 0.5362, 0.1126, 0.4857, 0.1382, 0.4887, 0.1382, 0.5409, 0.6162, 0.8003, 0.6515, 0.7866, 0.6636, 0.8371, 0.6396, 0.8458, 0.6162, 0.8003, 0.6396, 0.8458, 0.6187, 0.8596, 0.5854, 0.8222, 0.7269, 0.7866, 0.7147, 0.837, 0.6891, 0.8341, 0.6892, 0.7819, 0.4923, 0.6314, 0.4606, 0.6432, 0.4535, 0.6103, 0.4756, 0.6017, 0.7011, 0.974, 0.6952, 0.9735, 0.7026, 0.8875, 0.7152, 0.8911, 0.5711, 0.5815, 0.5946, 0.5549, 0.5983, 0.5592, 0.5761, 0.5846, 0.5708, 0.7267, 0.5549, 0.6904, 0.561, 0.6887, 0.5763, 0.7233, 0.5557, 0.6147, 0.5615, 0.6164, 0.5561, 0.652, 0.5499, 0.652, 0.5499, 0.652, 0.5561, 0.652, 0.561, 0.6887, 0.5549, 0.6904, 0.5228, 0.4331, 0.5464, 0.4694, 0.5403, 0.4724, 0.5176, 0.438, 0.6303, 0.78, 0.5969, 0.7575, 0.6012, 0.7525, 0.6331, 0.7739, 0.5708, 0.7267, 0.5763, 0.7233, 0.6012, 0.7525, 0.5969, 0.7575, 0.4951, 0.6364, 0.4923, 0.6314, 0.5194, 0.6104, 0.5237, 0.6144, 0.6238, 0.537, 0.626, 0.5419, 0.5983, 0.5592, 0.5946, 0.5549, 0.5711, 0.5815, 0.5761, 0.5846, 0.5615, 0.6164, 0.5557, 0.6147, 0.5577, 0.5089, 0.5513, 0.5099, 0.5403, 0.4724, 0.5464, 0.4694, 0.4274, 0.6516, 0.4278, 0.6458, 0.4606, 0.6432, 0.4618, 0.6488, 0.4618, 0.6488, 0.4606, 0.6432, 0.4923, 0.6314, 0.4951, 0.6364, 0.545, 0.5843, 0.5396, 0.5817, 0.5508, 0.5474, 0.5569, 0.5483, 0.5569, 0.5483, 0.5508, 0.5474, 0.5513, 0.5099, 0.5577, 0.5089, 0.536, 0.4285, 0.536, 0.4169, 0.5653, 0.4169, 0.5653, 0.4285])
me_mesh_001.materials.append(mat_eye_drops)
me_mesh_001.update()
me_mesh_001.normals_split_custom_set([tuple(v) for v in zip(*[iter([-8.535e-05, 0.5925, 0.8056, -0.3083, 0.5925, 0.7443, -0.3683, -0.2715, 0.8892, -2.391e-07, -0.2715, 0.9624, 0.7443, 0.5925, -0.3083, 0.8056, 0.5925, -2.829e-05, 0.9624, -0.2715, 1.352e-07, 0.8892, -0.2715, -0.3683, 0.3083, 0.5925, 0.7442, -8.535e-05, 0.5925, 0.8056, -2.391e-07, -0.2715, 0.9624, 0.3683, -0.2715, 0.8892, -0.7462, -0.6657, 5.533e-07, -0.6894, -0.6657, 0.2856, -0.8621, 0.3595, 0.3571, -0.9332, 0.3595, 2.985e-07, 0.7443, 0.5925, 0.3083, 0.5696, 0.5925, 0.5696, 0.6805, -0.2715, 0.6805, 0.8892, -0.2715, 0.3683, -0.8056, 0.5925, 2.897e-05, -0.7442, 0.5925, -0.3084, -0.8892, -0.2715, -0.3683, -0.9624, -0.2715, 5.615e-07, -0.3083, 0.5925, 0.7443, -0.5696, 0.5925, 0.5696, -0.6805, -0.2715, 0.6805, -0.3683, -0.2715, 0.8892, 0.8056, 0.5925, -2.829e-05, 0.7443, 0.5925, 0.3083, 0.8892, -0.2715, 0.3683, 0.9624, -0.2715, 1.352e-07, 0.6894, -0.6657, -0.2856, 0.5276, -0.6657, -0.5276, 0.6598, 0.3595, -0.6598, 0.8621, 0.3595, -0.3571, -0.5696, 0.5925, -0.5696, -0.3083, 0.5925, -0.7442, -0.3683, -0.2715, -0.8892, -0.6805, -0.2715, -0.6805, -0.2515, 0.7538, -0.6071, -0.4647, 0.7538, -0.4647, -0.4647, -0.7538, -0.4647, -0.2515, -0.7538, -0.6071, -0.4647, 0.7538, -0.4647, -0.6071, 0.7538, -0.2515, -0.6071, -0.7538, -0.2515, -0.4647, -0.7538, -0.4647, 0.6598, 0.3595, -0.6598, 0.5276, -0.6657, -0.5276, 0.2856, -0.6657, -0.6894, 0.3571, 0.3595, -0.8621, -0.2856, -0.6657, -0.6894, -0.5276, -0.6657, -0.5276, -0.6598, 0.3595, -0.6598, -0.3571, 0.3595, -0.8621, 0.2856, -0.6657, 0.6894, 0.5276, -0.6657, 0.5276, 0.6598, 0.3595, 0.6598, 0.3571, 0.3595, 0.8621, 0.6071, 0.7538, 0.2515, 0.6571, 0.7538, 6.42e-07, 0.6571, -0.7538, 2.67e-07, 0.6071, -0.7538, 0.2515, -0.5696, 0.5925, 0.5696, -0.3082, 0.5925, 0.7443, -0.7443, 0.5925, 0.3082, -0.3082, 0.5925, 0.7443, -3.08e-05, 0.5925, 0.8056, -0.7443, 0.5925, 0.3082, -3.08e-05, 0.5925, 0.8056, 0.3082, 0.5925, 0.7443, -0.7443, 0.5925, 0.3082, 0.3082, 0.5925, 0.7443, 0.5697, 0.5925, 0.5696, -0.7443, 0.5925, 0.3082, 0.5697, 0.5925, 0.5696, 0.7443, 0.5925, 0.3082, -0.7443, 0.5925, 0.3082, 0.7443, 0.5925, 0.3082, 0.8056, 0.5925, 3.034e-05, -0.7443, 0.5925, 0.3082, 0.8056, 0.5925, 3.034e-05, 0.7442, 0.5925, -0.3083, -0.7443, 0.5925, 0.3082, 0.7442, 0.5925, -0.3083, 0.5696, 0.5925, -0.5697, -0.7443, 0.5925, 0.3082, 0.5696, 0.5925, -0.5697, 0.3083, 0.5925, -0.7442, -0.7443, 0.5925, 0.3082, 0.3083, 0.5925, -0.7442, 3.073e-05, 0.5925, -0.8056, -0.7443, 0.5925, 0.3082, 3.073e-05, 0.5925, -0.8056, -0.3083, 0.5925, -0.7442, -0.7443, 0.5925, 0.3082, -0.3083, 0.5925, -0.7442, -0.5697, 0.5925, -0.5696, -0.7443, 0.5925, 0.3082, -0.5697, 0.5925, -0.5696, -0.7443, 0.5925, -0.3082, -0.7443, 0.5925, 0.3082, -0.7443, 0.5925, -0.3082, -0.8056, 0.5925, 5.707e-05, -0.7443, 0.5925, 0.3082, -0.1183, -0.9918, -0.049, -0.09054, -0.9918, -0.09054, -0.1281, -0.9918, 4.905e-08, -0.09054, -0.9918, -0.09054, -0.049, -0.9918, -0.1183, -0.1281, -0.9918, 4.905e-08, -0.049, -0.9918, -0.1183, -9.569e-09, -0.9918, -0.128, -0.1281, -0.9918, 4.905e-08, -9.569e-09, -0.9918, -0.128, 0.049, -0.9918, -0.1183, -0.1281, -0.9918, 4.905e-08, 0.049, -0.9918, -0.1183, 0.09054, -0.9918, -0.09054, -0.1281, -0.9918, 4.905e-08, 0.09054, -0.9918, -0.09054, 0.1183, -0.9918, -0.049, -0.1281, -0.9918, 4.905e-08, 0.1183, -0.9918, -0.049, 0.128, -0.9918, -1.1e-09, -0.1281, -0.9918, 4.905e-08, 0.128, -0.9918, -1.1e-09, 0.1183, -0.9918, 0.049, -0.1281, -0.9918, 4.905e-08, 0.1183, -0.9918, 0.049, 0.09054, -0.9918, 0.09054, -0.1281, -0.9918, 4.905e-08, 0.09054, -0.9918, 0.09054, 0.049, -0.9918, 0.1183, -0.1281, -0.9918, 4.905e-08, 0.049, -0.9918, 0.1183, -1.794e-08, -0.9918, 0.128, -0.1281, -0.9918, 4.905e-08, -1.794e-08, -0.9918, 0.128, -0.049, -0.9918, 0.1183, -0.1281, -0.9918, 4.905e-08, -0.049, -0.9918, 0.1183, -0.09054, -0.9918, 0.09054, -0.1281, -0.9918, 4.905e-08, -0.09054, -0.9918, 0.09054, -0.1183, -0.9918, 0.049, -0.1281, -0.9918, 4.905e-08, -0.4292, -0.7947, -0.4292, -0.5608, -0.7947, -0.2323, -0.8892, -0.2715, -0.3683, -0.6805, -0.2715, -0.6805, 0.699, -0.1512, -0.699, 0.9133, -0.1512, -0.3783, 0.7851, 0.5271, -0.3252, 0.6009, 0.5271, -0.6009, 0.607, -0.7947, 6.896e-08, 0.5608, -0.7947, -0.2323, 0.8892, -0.2715, -0.3683, 0.9624, -0.2715, 1.352e-07, -0.5608, -0.7947, -0.2323, -0.607, -0.7947, 2.387e-07, -0.9624, -0.2715, 5.615e-07, -0.8892, -0.2715, -0.3683, -0.2323, -0.7947, -0.5608, -0.4292, -0.7947, -0.4292, -0.6805, -0.2715, -0.6805, -0.3683, -0.2715, -0.8892, 0.2323, -0.7947, 0.5608, 0.4292, -0.7947, 0.4292, 0.6805, -0.2715, 0.6805, 0.3683, -0.2715, 0.8892, 9.098e-08, -0.2715, -0.9624, -1.028e-07, -0.7947, -0.607, -0.2323, -0.7947, -0.5608, -0.3683, -0.2715, -0.8892, -0.607, -0.7947, 2.387e-07, -0.5608, -0.7947, 0.2323, -0.8892, -0.2715, 0.3683, -0.9624, -0.2715, 5.615e-07, -0.5608, -0.7947, 0.2323, -0.4292, -0.7947, 0.4292, -0.6805, -0.2715, 0.6805, -0.8892, -0.2715, 0.3683, 0.5608, -0.7947, 0.2323, 0.607, -0.7947, 6.896e-08, 0.9624, -0.2715, 1.352e-07, 0.8892, -0.2715, 0.3683, -0.4292, -0.7947, 0.4292, -0.2323, -0.7947, 0.5608, -0.3683, -0.2715, 0.8892, -0.6805, -0.2715, 0.6805, -0.3683, -0.2715, 0.8892, -0.2323, -0.7947, 0.5608, -1.432e-07, -0.7947, 0.607, -2.391e-07, -0.2715, 0.9624, 0.5608, -0.7947, -0.2323, 0.4292, -0.7947, -0.4292, 0.6805, -0.2715, -0.6805, 0.8892, -0.2715, -0.3683, 0.2323, -0.7947, -0.5608, -1.028e-07, -0.7947, -0.607, 9.098e-08, -0.2715, -0.9624, 0.3683, -0.2715, -0.8892, -1.432e-07, -0.7947, 0.607, 0.2323, -0.7947, 0.5608, 0.3683, -0.2715, 0.8892, -2.391e-07, -0.2715, 0.9624, 0.4292, -0.7947, 0.4292, 0.5608, -0.7947, 0.2323, 0.8892, -0.2715, 0.3683, 0.6805, -0.2715, 0.6805, 0.1183, -0.9918, -0.049, 0.5608, -0.7947, -0.2323, 0.607, -0.7947, 6.896e-08, 0.128, -0.9918, -1.1e-09, 0.607, -0.7947, 6.896e-08, 0.5608, -0.7947, 0.2323, 0.1183, -0.9918, 0.049, 0.128, -0.9918, -1.1e-09, -0.4292, -0.7947, 0.4292, -0.5608, -0.7947, 0.2323, -0.1183, -0.9918, 0.049, -0.09054, -0.9918, 0.09054, -0.5608, -0.7947, 0.2323, -0.607, -0.7947, 2.387e-07, -0.1281, -0.9918, 4.905e-08, -0.1183, -0.9918, 0.049, 0.2323, -0.7947, 0.5608, -1.432e-07, -0.7947, 0.607, -1.794e-08, -0.9918, 0.128, 0.049, -0.9918, 0.1183, -0.1281, -0.9918, 4.905e-08, -0.607, -0.7947, 2.387e-07, -0.5608, -0.7947, -0.2323, -0.1183, -0.9918, -0.049, 0.5608, -0.7947, 0.2323, 0.4292, -0.7947, 0.4292, 0.09054, -0.9918, 0.09054, 0.1183, -0.9918, 0.049, -0.4292, -0.7947, -0.4292, -0.2323, -0.7947, -0.5608, -0.049, -0.9918, -0.1183, -0.09054, -0.9918, -0.09054, 0.09054, -0.9918, 0.09054, 0.4292, -0.7947, 0.4292, 0.2323, -0.7947, 0.5608, 0.049, -0.9918, 0.1183, -9.569e-09, -0.9918, -0.128, -1.028e-07, -0.7947, -0.607, 0.2323, -0.7947, -0.5608, 0.049, -0.9918, -0.1183, -1.432e-07, -0.7947, 0.607, -0.2323, -0.7947, 0.5608, -0.049, -0.9918, 0.1183, -1.794e-08, -0.9918, 0.128, -0.5608, -0.7947, -0.2323, -0.4292, -0.7947, -0.4292, -0.09054, -0.9918, -0.09054, -0.1183, -0.9918, -0.049, 0.2323, -0.7947, -0.5608, 0.4292, -0.7947, -0.4292, 0.09054, -0.9918, -0.09054, 0.049, -0.9918, -0.1183, 0.4292, -0.7947, -0.4292, 0.5608, -0.7947, -0.2323, 0.1183, -0.9918, -0.049, 0.09054, -0.9918, -0.09054, -0.4866, 0.7256, 0.4866, -0.2633, 0.7256, 0.6357, 0.0, 1.0, 0.0, 0.0, 1.0, 9.492e-07, -0.049, -0.9918, 0.1183, -0.2323, -0.7947, 0.5608, -0.4292, -0.7947, 0.4292, -0.09054, -0.9918, 0.09054, 0.7443, 0.5925, -0.3083, 0.5696, 0.5925, -0.5696, 0.6009, 0.5271, -0.6009, 0.7851, 0.5271, -0.3252, 0.4292, -0.7947, -0.4292, 0.2323, -0.7947, -0.5608, 0.3683, -0.2715, -0.8892, 0.6805, -0.2715, -0.6805, -0.7442, 0.5925, -0.3083, -0.8056, 0.5925, 3.763e-06, -0.8498, 0.5271, 6.085e-07, -0.7851, 0.5271, -0.3252, 0.5696, 0.5925, 0.5696, 0.7443, 0.5925, 0.3083, 0.7851, 0.5271, 0.3252, 0.6009, 0.5271, 0.6009, 0.7443, 0.5925, 0.3083, 0.8056, 0.5925, -3.166e-06, 0.8498, 0.5271, 9.455e-08, 0.7851, 0.5271, 0.3252, -8.87e-06, 0.5925, 0.8056, 0.3083, 0.5925, 0.7443, 0.3252, 0.5271, 0.7851, -1.309e-07, 0.5271, 0.8498, -0.3083, 0.5925, 0.7442, -8.87e-06, 0.5925, 0.8056, -1.309e-07, 0.5271, 0.8498, -0.3252, 0.5271, 0.7851, 0.3083, 0.5925, 0.7443, 0.5696, 0.5925, 0.5696, 0.6009, 0.5271, 0.6009, 0.3252, 0.5271, 0.7851, -0.5696, 0.5925, 0.5696, -0.3083, 0.5925, 0.7442, -0.3252, 0.5271, 0.7851, -0.6009, 0.5271, 0.6009, -0.7443, 0.5925, 0.3083, -0.5696, 0.5925, 0.5696, -0.6009, 0.5271, 0.6009, -0.7851, 0.5271, 0.3252, -0.8056, 0.5925, 3.763e-06, -0.7443, 0.5925, 0.3083, -0.7851, 0.5271, 0.3252, -0.8498, 0.5271, 6.085e-07, 0.8056, 0.5925, -3.166e-06, 0.7443, 0.5925, -0.3083, 0.7851, 0.5271, -0.3252, 0.8498, 0.5271, 9.455e-08, 0.5696, 0.5925, -0.5696, 0.3083, 0.5925, -0.7443, 0.3252, 0.5271, -0.7851, 0.6009, 0.5271, -0.6009, -0.3083, 0.5925, -0.7443, -0.5696, 0.5925, -0.5696, -0.6009, 0.5271, -0.6009, -0.3252, 0.5271, -0.7851, -0.5696, 0.5925, -0.5696, -0.7442, 0.5925, -0.3083, -0.7851, 0.5271, -0.3252, -0.6009, 0.5271, -0.6009, -3.237e-06, 0.5925, -0.8056, -0.3083, 0.5925, -0.7443, -0.3252, 0.5271, -0.7851, -6.788e-08, 0.5271, -0.8498, -1.032e-07, -0.1512, -0.9885, 0.3783, -0.1512, -0.9133, 0.3252, 0.5271, -0.7851, -6.788e-08, 0.5271, -0.8498, -0.3783, -0.1512, 0.9133, -0.699, -0.1512, 0.699, -0.6009, 0.5271, 0.6009, -0.3252, 0.5271, 0.7851, -0.9885, -0.1512, 6.559e-07, -0.9133, -0.1512, -0.3783, -0.7851, 0.5271, -0.3252, -0.8498, 0.5271, 6.085e-07, -0.699, -0.1512, -0.699, -0.3783, -0.1512, -0.9133, -0.3252, 0.5271, -0.7851, -0.6009, 0.5271, -0.6009, -0.699, -0.1512, 0.699, -0.9133, -0.1512, 0.3783, -0.7851, 0.5271, 0.3252, -0.6009, 0.5271, 0.6009, 0.9133, -0.1512, 0.3783, 0.699, -0.1512, 0.699, 0.6009, 0.5271, 0.6009, 0.7851, 0.5271, 0.3252, -0.9133, -0.1512, 0.3783, -0.9885, -0.1512, 6.559e-07, -0.8498, 0.5271, 6.085e-07, -0.7851, 0.5271, 0.3252, 0.3783, -0.1512, 0.9133, -9.717e-08, -0.1512, 0.9885, -1.309e-07, 0.5271, 0.8498, 0.3252, 0.5271, 0.7851, 0.9133, -0.1512, -0.3783, 0.9885, -0.1512, 2.429e-08, 0.8498, 0.5271, 9.455e-08, 0.7851, 0.5271, -0.3252, -2.985e-08, 0.3595, 0.9332, -2.871e-08, 0.5879, 0.8089, -0.3096, 0.5879, 0.7474, -0.3571, 0.3595, 0.8621, -0.9133, -0.1512, -0.3783, -0.699, -0.1512, -0.699, -0.6009, 0.5271, -0.6009, -0.7851, 0.5271, -0.3252, 0.699, -0.1512, 0.699, 0.3783, -0.1512, 0.9133, 0.3252, 0.5271, 0.7851, 0.6009, 0.5271, 0.6009, 0.9885, -0.1512, 2.429e-08, 0.9133, -0.1512, 0.3783, 0.7851, 0.5271, 0.3252, 0.8498, 0.5271, 9.455e-08, 0.3783, -0.1512, -0.9133, 0.699, -0.1512, -0.699, 0.6009, 0.5271, -0.6009, 0.3252, 0.5271, -0.7851, -9.717e-08, -0.1512, 0.9885, -0.3783, -0.1512, 0.9133, -0.3252, 0.5271, 0.7851, -1.309e-07, 0.5271, 0.8498, -0.3783, -0.1512, -0.9133, -1.032e-07, -0.1512, -0.9885, -6.788e-08, 0.5271, -0.8498, -0.3252, 0.5271, -0.7851, 0.877, -0.4806, -1.396e-07, 0.8102, -0.4806, 0.3356, 0.9133, -0.1512, 0.3783, 0.9885, -0.1512, 2.429e-08, 0.3356, -0.4806, -0.8102, 0.6201, -0.4806, -0.6201, 0.699, -0.1512, -0.699, 0.3783, -0.1512, -0.9133, 0.8102, -0.4806, -0.3356, 0.877, -0.4806, -1.396e-07, 0.9885, -0.1512, 2.429e-08, 0.9133, -0.1512, -0.3783, -0.699, -0.1512, 0.699, -0.6201, -0.4806, 0.6201, -0.8102, -0.4806, 0.3356, -0.9133, -0.1512, 0.3783, -0.3356, -0.4806, 0.8102, -0.6201, -0.4806, 0.6201, -0.699, -0.1512, 0.699, -0.3783, -0.1512, 0.9133, -0.2323, -0.7947, -0.5608, -1.028e-07, -0.7947, -0.607, -9.569e-09, -0.9918, -0.128, -0.049, -0.9918, -0.1183, 0.8102, -0.4806, 0.3356, 0.6201, -0.4806, 0.6201, 0.699, -0.1512, 0.699, 0.9133, -0.1512, 0.3783, -0.8102, -0.4806, -0.3356, -0.6201, -0.4806, -0.6201, -0.699, -0.1512, -0.699, -0.9133, -0.1512, -0.3783, 0.3783, -0.1512, 0.9133, 0.3356, -0.4806, 0.8102, -7.788e-08, -0.4806, 0.877, -9.717e-08, -0.1512, 0.9885, -0.3356, -0.4806, -0.8102, 1.826e-07, -0.4806, -0.877, -1.032e-07, -0.1512, -0.9885, -0.3783, -0.1512, -0.9133, 1.826e-07, -0.4806, -0.877, 0.3356, -0.4806, -0.8102, 0.3783, -0.1512, -0.9133, -1.032e-07, -0.1512, -0.9885, -0.8102, -0.4806, 0.3356, -0.877, -0.4806, 4.216e-07, -0.9885, -0.1512, 6.559e-07, -0.9133, -0.1512, 0.3783, -0.9885, -0.1512, 6.559e-07, -0.877, -0.4806, 4.216e-07, -0.8102, -0.4806, -0.3356, -0.9133, -0.1512, -0.3783, -7.788e-08, -0.4806, 0.877, -0.3356, -0.4806, 0.8102, -0.3783, -0.1512, 0.9133, -9.717e-08, -0.1512, 0.9885, 0.6201, -0.4806, 0.6201, 0.3356, -0.4806, 0.8102, 0.3783, -0.1512, 0.9133, 0.699, -0.1512, 0.699, -0.6201, -0.4806, -0.6201, -0.3356, -0.4806, -0.8102, -0.3783, -0.1512, -0.9133, -0.699, -0.1512, -0.699, 0.2515, -0.7538, 0.6071, 0.4647, -0.7538, 0.4647, 0.5276, -0.6657, 0.5276, 0.2856, -0.6657, 0.6894, 0.4647, -0.7538, 0.4647, 0.6071, -0.7538, 0.2515, 0.6894, -0.6657, 0.2856, 0.5276, -0.6657, 0.5276, -1.19e-07, 0.7256, -0.6881, -0.2633, 0.7256, -0.6357, 0.0, 1.0, 2.121e-06, 0.0, 1.0, 0.0, -1.107e-07, 0.6087, 0.7934, 0.3036, 0.6087, 0.733, 0.2515, 0.7538, 0.6071, 0.0, 0.7538, 0.6571, -0.3036, 0.6087, 0.733, -1.107e-07, 0.6087, 0.7934, 0.0, 0.7538, 0.6571, -0.2515, 0.7538, 0.6071, -0.561, 0.6087, 0.561, -0.3036, 0.6087, 0.733, -0.2515, 0.7538, 0.6071, -0.4647, 0.7538, 0.4647, 0.3036, 0.6087, 0.733, 0.561, 0.6087, 0.561, 0.4647, 0.7538, 0.4647, 0.2515, 0.7538, 0.6071, -0.4866, 0.7256, -0.4866, -0.6357, 0.7256, -0.2633, 0.0, 1.0, 7.878e-06, 0.0, 1.0, -7.45e-06, 0.4866, 0.7256, 0.4866, 0.6357, 0.7256, 0.2633, 0.0, 1.0, 4.746e-07, 0.0, 1.0, 9.492e-07, -0.6071, -0.7538, -0.2515, -0.6571, -0.7538, 5.202e-07, -0.7462, -0.6657, 5.533e-07, -0.6894, -0.6657, -0.2856, -0.2515, -0.7538, -0.6071, -0.4647, -0.7538, -0.4647, -0.5276, -0.6657, -0.5276, -0.2856, -0.6657, -0.6894, 0.0, 1.0, 4.746e-07, 0.6357, 0.7256, -0.2633, 0.4866, 0.7256, -0.4866, 0.0, 1.0, 0.0, 2.846e-07, 0.6087, -0.7934, -0.3036, 0.6087, -0.733, -0.2515, 0.7538, -0.6071, 0.0, 0.7538, -0.6571, -0.6571, -0.7538, 5.202e-07, -0.6071, -0.7538, 0.2515, -0.6894, -0.6657, 0.2856, -0.7462, -0.6657, 5.533e-07, -0.4647, -0.7538, -0.4647, -0.6071, -0.7538, -0.2515, -0.6894, -0.6657, -0.2856, -0.5276, -0.6657, -0.5276, 0.6071, -0.7538, 0.2515, 0.6571, -0.7538, 2.67e-07, 0.7462, -0.6657, 1.588e-07, 0.6894, -0.6657, 0.2856, -0.5696, 0.5925, 0.5696, -0.7443, 0.5925, 0.3083, -0.8892, -0.2715, 0.3683, -0.6805, -0.2715, 0.6805, -0.4647, 0.7538, 0.4647, -0.2515, 0.7538, 0.6071, -0.2515, -0.7538, 0.6071, -0.4647, -0.7538, 0.4647, 0.0, 0.7538, -0.6571, -0.2515, 0.7538, -0.6071, -0.2515, -0.7538, -0.6071, 0.0, -0.7538, -0.6571, -0.7443, 0.5925, 0.3083, -0.8056, 0.5925, 2.897e-05, -0.9624, -0.2715, 5.615e-07, -0.8892, -0.2715, 0.3683, 0.4647, 0.7538, 0.4647, 0.6071, 0.7538, 0.2515, 0.6071, -0.7538, 0.2515, 0.4647, -0.7538, 0.4647, -7.217e-09, -0.6657, 0.7462, 0.2856, -0.6657, 0.6894, 0.3571, 0.3595, 0.8621, -2.985e-08, 0.3595, 0.9332, 0.0, 0.7538, 0.6571, 0.2515, 0.7538, 0.6071, 0.2515, -0.7538, 0.6071, 0.0, -0.7538, 0.6571, 0.5276, -0.6657, 0.5276, 0.6894, -0.6657, 0.2856, 0.8621, 0.3595, 0.3571, 0.6598, 0.3595, 0.6598, 8.521e-05, 0.5925, -0.8056, 0.3084, 0.5925, -0.7442, 0.3683, -0.2715, -0.8892, 9.098e-08, -0.2715, -0.9624, -0.6571, -0.7538, 5.202e-07, -0.6571, 0.7538, 3.242e-07, -0.6071, 0.7538, 0.2515, -0.6071, -0.7538, 0.2515, 2.846e-07, 0.6087, -0.7934, 0.3036, 0.6087, -0.733, 0.3356, -0.4806, -0.8102, 1.826e-07, -0.4806, -0.877, 0.5696, 0.5925, 0.5696, 0.3083, 0.5925, 0.7442, 0.3683, -0.2715, 0.8892, 0.6805, -0.2715, 0.6805, -0.6071, 0.7538, -0.2515, -0.6571, 0.7538, 3.242e-07, -0.6571, -0.7538, 5.202e-07, -0.6071, -0.7538, -0.2515, -0.6894, -0.6657, -0.2856, -0.7462, -0.6657, 5.533e-07, -0.9332, 0.3595, 2.985e-07, -0.8621, 0.3595, -0.3571, 0.6571, 0.7538, 6.42e-07, 0.6071, 0.7538, -0.2515, 0.6071, -0.7538, -0.2515, 0.6571, -0.7538, 2.67e-07, -0.5276, -0.6657, -0.5276, -0.6894, -0.6657, -0.2856, -0.8621, 0.3595, -0.3571, -0.6598, 0.3595, -0.6598, -0.6357, 0.7256, -0.2633, -0.6881, 0.7256, 7.216e-07, 0.0, 1.0, -2.414e-07, 0.0, 1.0, 7.878e-06, 0.2515, -0.7538, -0.6071, 0.0, -0.7538, -0.6571, -6.496e-08, -0.6657, -0.7462, 0.2856, -0.6657, -0.6894, 0.6881, 0.7256, 2.644e-08, 0.6357, 0.7256, -0.2633, 0.0, 1.0, 4.746e-07, 0.0, 1.0, 7.961e-13, -0.2515, -0.7538, 0.6071, 0.0, -0.7538, 0.6571, -7.217e-09, -0.6657, 0.7462, -0.2856, -0.6657, 0.6894, 0.561, 0.6087, -0.561, 0.3036, 0.6087, -0.733, 0.2515, 0.7538, -0.6071, 0.4647, 0.7538, -0.4647, 0.6357, 0.7256, 0.2633, 0.6881, 0.7256, 2.644e-08, 0.0, 1.0, 7.961e-13, 0.0, 1.0, 4.746e-07, 0.2633, 0.7256, -0.6357, -1.19e-07, 0.7256, -0.6881, 0.0, 1.0, 0.0, 0.0, 1.0, 0.0, -0.733, 0.6087, -0.3036, -0.7934, 0.6087, 4.427e-07, -0.6571, 0.7538, 3.242e-07, -0.6071, 0.7538, -0.2515, -0.733, 0.6087, 0.3036, -0.561, 0.6087, 0.561, -0.4647, 0.7538, 0.4647, -0.6071, 0.7538, 0.2515, 0.561, 0.6087, 0.561, 0.733, 0.6087, 0.3036, 0.6071, 0.7538, 0.2515, 0.4647, 0.7538, 0.4647, -0.7934, 0.6087, 4.427e-07, -0.733, 0.6087, 0.3036, -0.6071, 0.7538, 0.2515, -0.6571, 0.7538, 3.242e-07, -0.2633, 0.7256, -0.6357, -0.4866, 0.7256, -0.4866, 0.0, 1.0, -7.45e-06, 0.0, 1.0, 2.121e-06, -0.561, 0.6087, -0.561, -0.733, 0.6087, -0.3036, -0.6071, 0.7538, -0.2515, -0.4647, 0.7538, -0.4647, 0.6571, -0.7538, 2.67e-07, 0.6071, -0.7538, -0.2515, 0.6894, -0.6657, -0.2856, 0.7462, -0.6657, 1.588e-07, 0.733, 0.6087, -0.3036, 0.561, 0.6087, -0.561, 0.4647, 0.7538, -0.4647, 0.6071, 0.7538, -0.2515, 0.0, -0.7538, 0.6571, 0.2515, -0.7538, 0.6071, 0.2856, -0.6657, 0.6894, -7.217e-09, -0.6657, 0.7462, -0.6894, -0.6657, 0.2856, -0.5276, -0.6657, 0.5276, -0.6598, 0.3595, 0.6598, -0.8621, 0.3595, 0.3571, 0.3084, 0.5925, -0.7442, 0.5697, 0.5925, -0.5696, 0.6805, -0.2715, -0.6805, 0.3683, -0.2715, -0.8892, -0.3571, 0.3595, 0.8621, -0.2856, -0.6657, 0.6894, -7.217e-09, -0.6657, 0.7462, -2.985e-08, 0.3595, 0.9332, 0.5697, 0.5925, -0.5696, 0.7443, 0.5925, -0.3083, 0.8892, -0.2715, -0.3683, 0.6805, -0.2715, -0.6805, 0.4647, 0.7538, -0.4647, 0.2515, 0.7538, -0.6071, 0.2515, -0.7538, -0.6071, 0.4647, -0.7538, -0.4647, 0.6894, -0.6657, 0.2856, 0.7462, -0.6657, 1.588e-07, 0.9332, 0.3595, 4.64e-07, 0.8621, 0.3595, 0.3571, -0.5276, -0.6657, 0.5276, -0.2856, -0.6657, 0.6894, -0.3571, 0.3595, 0.8621, -0.6598, 0.3595, 0.6598, -0.2515, 0.7538, 0.6071, 0.0, 0.7538, 0.6571, 0.0, -0.7538, 0.6571, -0.2515, -0.7538, 0.6071, 0.2856, -0.6657, -0.6894, -6.496e-08, -0.6657, -0.7462, -1.004e-07, 0.3595, -0.9332, 0.3571, 0.3595, -0.8621, 0.2515, 0.7538, -0.6071, 0.0, 0.7538, -0.6571, 0.0, -0.7538, -0.6571, 0.2515, -0.7538, -0.6071, -0.7442, 0.5925, -0.3084, -0.5696, 0.5925, -0.5696, -0.6805, -0.2715, -0.6805, -0.8892, -0.2715, -0.3683, -6.496e-08, -0.6657, -0.7462, -0.2856, -0.6657, -0.6894, -0.3571, 0.3595, -0.8621, -1.004e-07, 0.3595, -0.9332, -0.3083, 0.5925, -0.7442, 8.521e-05, 0.5925, -0.8056, 9.098e-08, -0.2715, -0.9624, -0.3683, -0.2715, -0.8892, -0.6071, 0.7538, 0.2515, -0.4647, 0.7538, 0.4647, -0.4647, -0.7538, 0.4647, -0.6071, -0.7538, 0.2515, 0.7462, -0.6657, 1.588e-07, 0.6894, -0.6657, -0.2856, 0.8621, 0.3595, -0.3571, 0.9332, 0.3595, 4.64e-07, 0.2515, -0.7538, 0.6071, 0.2515, 0.7538, 0.6071, 0.4647, 0.7538, 0.4647, 0.4647, -0.7538, 0.4647, 0.7474, 0.5879, 0.3096, 0.8089, 0.5879, 3.541e-07, 0.9484, 0.3171, 1.918e-08, 0.8762, 0.3171, 0.3629, 0.572, 0.5879, -0.572, 0.3096, 0.5879, -0.7474, 0.3629, 0.3171, -0.8762, 0.6706, 0.3171, -0.6706, -0.8089, 0.5879, 1.053e-07, -0.7474, 0.5879, 0.3096, -0.8762, 0.3171, 0.3629, -0.9484, 0.3171, 6.186e-07, -0.3096, 0.5879, -0.7474, -0.572, 0.5879, -0.572, -0.6706, 0.3171, -0.6706, -0.3629, 0.3171, -0.8762, 0.3096, 0.5879, 0.7474, 0.572, 0.5879, 0.572, 0.6706, 0.3171, 0.6706, 0.3629, 0.3171, 0.8762, -0.572, 0.5879, 0.572, -0.3096, 0.5879, 0.7474, -0.3629, 0.3171, 0.8762, -0.6706, 0.3171, 0.6706, -0.572, 0.5879, -0.572, -0.7474, 0.5879, -0.3096, -0.8762, 0.3171, -0.3629, -0.6706, 0.3171, -0.6706, -9.092e-08, 0.5879, -0.8089, -0.3096, 0.5879, -0.7474, -0.3629, 0.3171, -0.8762, -1.295e-07, 0.3171, -0.9484, 0.3083, 0.5925, -0.7443, -3.237e-06, 0.5925, -0.8056, -6.788e-08, 0.5271, -0.8498, 0.3252, 0.5271, -0.7851, 0.8621, 0.3595, -0.3571, 0.7474, 0.5879, -0.3096, 0.8089, 0.5879, 3.541e-07, 0.9332, 0.3595, 4.64e-07, 0.8089, 0.5879, 3.541e-07, 0.7474, 0.5879, -0.3096, 0.8762, 0.3171, -0.3629, 0.9484, 0.3171, 1.918e-08, 0.7474, 0.5879, -0.3096, 0.572, 0.5879, -0.572, 0.6706, 0.3171, -0.6706, 0.8762, 0.3171, -0.3629, 0.3096, 0.5879, -0.7474, -9.092e-08, 0.5879, -0.8089, -1.295e-07, 0.3171, -0.9484, 0.3629, 0.3171, -0.8762, -0.3096, 0.5879, 0.7474, -2.871e-08, 0.5879, 0.8089, -8.152e-08, 0.3171, 0.9484, -0.3629, 0.3171, 0.8762, -2.871e-08, 0.5879, 0.8089, 0.3096, 0.5879, 0.7474, 0.3629, 0.3171, 0.8762, -8.152e-08, 0.3171, 0.9484, 0.6706, 0.3171, 0.6706, 0.572, 0.5879, 0.572, 0.7474, 0.5879, 0.3096, 0.8762, 0.3171, 0.3629, 0.6357, 0.7256, 0.2633, 0.4866, 0.7256, 0.4866, 0.6706, 0.3171, 0.6706, 0.8762, 0.3171, 0.3629, -0.4866, 0.7256, -0.4866, -0.2633, 0.7256, -0.6357, -0.3629, 0.3171, -0.8762, -0.6706, 0.3171, -0.6706, 0.2633, 0.7256, -0.6357, 0.4866, 0.7256, -0.4866, 0.6706, 0.3171, -0.6706, 0.3629, 0.3171, -0.8762, -1.058e-07, 0.7256, 0.6881, -0.2633, 0.7256, 0.6357, -0.3629, 0.3171, 0.8762, -8.152e-08, 0.3171, 0.9484, 0.2633, 0.7256, 0.6357, -1.058e-07, 0.7256, 0.6881, -8.152e-08, 0.3171, 0.9484, 0.3629, 0.3171, 0.8762, -0.2633, 0.7256, 0.6357, -0.4866, 0.7256, 0.4866, -0.6706, 0.3171, 0.6706, -0.3629, 0.3171, 0.8762, -0.4866, 0.7256, 0.4866, -0.6357, 0.7256, 0.2633, -0.8762, 0.3171, 0.3629, -0.6706, 0.3171, 0.6706, 0.6881, 0.7256, 2.644e-08, 0.6357, 0.7256, 0.2633, 0.8762, 0.3171, 0.3629, 0.9484, 0.3171, 1.918e-08, -0.6357, 0.7256, 0.2633, -0.6881, 0.7256, 7.216e-07, -0.9484, 0.3171, 6.186e-07, -0.8762, 0.3171, 0.3629, 0.4866, 0.7256, -0.4866, 0.6357, 0.7256, -0.2633, 0.8762, 0.3171, -0.3629, 0.6706, 0.3171, -0.6706, -1.19e-07, 0.7256, -0.6881, 0.2633, 0.7256, -0.6357, 0.3629, 0.3171, -0.8762, -1.295e-07, 0.3171, -0.9484, -0.2633, 0.7256, -0.6357, -1.19e-07, 0.7256, -0.6881, -1.295e-07, 0.3171, -0.9484, -0.3629, 0.3171, -0.8762, -0.6357, 0.7256, -0.2633, -0.4866, 0.7256, -0.4866, -0.6706, 0.3171, -0.6706, -0.8762, 0.3171, -0.3629, -0.6881, 0.7256, 7.216e-07, -0.6357, 0.7256, -0.2633, -0.8762, 0.3171, -0.3629, -0.9484, 0.3171, 6.186e-07, 0.6357, 0.7256, -0.2633, 0.6881, 0.7256, 2.644e-08, 0.9484, 0.3171, 1.918e-08, 0.8762, 0.3171, -0.3629, -0.7474, 0.5879, 0.3096, -0.572, 0.5879, 0.572, -0.6706, 0.3171, 0.6706, -0.8762, 0.3171, 0.3629, 0.3036, 0.6087, -0.733, 2.846e-07, 0.6087, -0.7934, 0.0, 0.7538, -0.6571, 0.2515, 0.7538, -0.6071, -0.4647, -0.7538, 0.4647, -0.2515, -0.7538, 0.6071, -0.2856, -0.6657, 0.6894, -0.5276, -0.6657, 0.5276, 0.733, 0.6087, 0.3036, 0.7934, 0.6087, 1.361e-07, 0.6571, 0.7538, 6.42e-07, 0.6071, 0.7538, 0.2515, -0.6357, 0.7256, 0.2633, -0.4866, 0.7256, 0.4866, 0.0, 1.0, 9.492e-07, 0.0, 1.0, 4.746e-07, -0.2633, 0.7256, 0.6357, -1.058e-07, 0.7256, 0.6881, 0.0, 1.0, 0.0, 0.0, 1.0, 0.0, 0.4647, -0.7538, -0.4647, 0.2515, -0.7538, -0.6071, 0.2856, -0.6657, -0.6894, 0.5276, -0.6657, -0.5276, 0.7934, 0.6087, 1.361e-07, 0.733, 0.6087, -0.3036, 0.6071, 0.7538, -0.2515, 0.6571, 0.7538, 6.42e-07, 0.6071, -0.7538, -0.2515, 0.4647, -0.7538, -0.4647, 0.5276, -0.6657, -0.5276, 0.6894, -0.6657, -0.2856, 0.0, -0.7538, -0.6571, -0.2515, -0.7538, -0.6071, -0.2856, -0.6657, -0.6894, -6.496e-08, -0.6657, -0.7462, -0.6071, -0.7538, 0.2515, -0.4647, -0.7538, 0.4647, -0.5276, -0.6657, 0.5276, -0.6894, -0.6657, 0.2856, -0.6881, 0.7256, 7.216e-07, -0.6357, 0.7256, 0.2633, 0.0, 1.0, 4.746e-07, 0.0, 1.0, -2.414e-07, -0.3036, 0.6087, -0.733, -0.561, 0.6087, -0.561, -0.4647, 0.7538, -0.4647, -0.2515, 0.7538, -0.6071, -1.058e-07, 0.7256, 0.6881, 0.2633, 0.7256, 0.6357, 0.0, 1.0, 0.0, 0.0, 1.0, 0.0, 0.2633, 0.7256, 0.6357, 0.4866, 0.7256, 0.4866, 0.0, 1.0, 9.492e-07, 0.0, 1.0, 0.0, 0.4866, 0.7256, -0.4866, 0.2633, 0.7256, -0.6357, 0.0, 1.0, 0.0, 0.0, 1.0, 0.0, 0.0, 1.0, 4.746e-07, 0.0, 1.0, 9.492e-07, 0.0, 1.0, -2.414e-07, 0.0, 1.0, 9.492e-07, 0.0, 1.0, 0.0, 0.0, 1.0, -2.414e-07, 0.0, 1.0, 0.0, 0.0, 1.0, 0.0, 0.0, 1.0, -2.414e-07, 0.0, 1.0, 0.0, 0.0, 1.0, 0.0, 0.0, 1.0, -2.414e-07, 0.0, 1.0, 0.0, 0.0, 1.0, 9.492e-07, 0.0, 1.0, -2.414e-07, 0.0, 1.0, 9.492e-07, 0.0, 1.0, 4.746e-07, 0.0, 1.0, -2.414e-07, 0.0, 1.0, 4.746e-07, 0.0, 1.0, 7.961e-13, 0.0, 1.0, -2.414e-07, 0.0, 1.0, 7.961e-13, 0.0, 1.0, 4.746e-07, 0.0, 1.0, -2.414e-07, 0.0, 1.0, 4.746e-07, 0.0, 1.0, 0.0, 0.0, 1.0, -2.414e-07, 0.0, 1.0, 0.0, 0.0, 1.0, 0.0, 0.0, 1.0, -2.414e-07, 0.0, 1.0, 0.0, 0.0, 1.0, 0.0, 0.0, 1.0, -2.414e-07, 0.0, 1.0, 0.0, 0.0, 1.0, 2.121e-06, 0.0, 1.0, -2.414e-07, 0.0, 1.0, 2.121e-06, 0.0, 1.0, -7.45e-06, 0.0, 1.0, -2.414e-07, 0.0, 1.0, -7.45e-06, 0.0, 1.0, 7.878e-06, 0.0, 1.0, -2.414e-07, -0.8621, 0.3595, 0.3571, -0.7474, 0.5879, 0.3096, -0.8089, 0.5879, 1.053e-07, -0.9332, 0.3595, 2.985e-07, 0.3571, 0.3595, -0.8621, 0.3096, 0.5879, -0.7474, 0.572, 0.5879, -0.572, 0.6598, 0.3595, -0.6598, -0.9332, 0.3595, 2.985e-07, -0.8089, 0.5879, 1.053e-07, -0.7474, 0.5879, -0.3096, -0.8621, 0.3595, -0.3571, 0.6598, 0.3595, 0.6598, 0.572, 0.5879, 0.572, 0.3096, 0.5879, 0.7474, 0.3571, 0.3595, 0.8621, 0.9332, 0.3595, 4.64e-07, 0.8089, 0.5879, 3.541e-07, 0.7474, 0.5879, 0.3096, 0.8621, 0.3595, 0.3571, 0.7474, 0.5879, 0.3096, 0.572, 0.5879, 0.572, 0.6598, 0.3595, 0.6598, 0.8621, 0.3595, 0.3571, -0.8621, 0.3595, -0.3571, -0.7474, 0.5879, -0.3096, -0.572, 0.5879, -0.572, -0.6598, 0.3595, -0.6598, -1.004e-07, 0.3595, -0.9332, -9.092e-08, 0.5879, -0.8089, 0.3096, 0.5879, -0.7474, 0.3571, 0.3595, -0.8621, -0.6598, 0.3595, -0.6598, -0.572, 0.5879, -0.572, -0.3096, 0.5879, -0.7474, -0.3571, 0.3595, -0.8621, -0.7474, 0.5879, -0.3096, -0.8089, 0.5879, 1.053e-07, -0.9484, 0.3171, 6.186e-07, -0.8762, 0.3171, -0.3629, 0.8621, 0.3595, -0.3571, 0.6598, 0.3595, -0.6598, 0.572, 0.5879, -0.572, 0.7474, 0.5879, -0.3096, -0.3571, 0.3595, -0.8621, -0.3096, 0.5879, -0.7474, -9.092e-08, 0.5879, -0.8089, -1.004e-07, 0.3595, -0.9332, -0.6598, 0.3595, 0.6598, -0.3571, 0.3595, 0.8621, -0.3096, 0.5879, 0.7474, -0.572, 0.5879, 0.572, -0.6598, 0.3595, 0.6598, -0.572, 0.5879, 0.572, -0.7474, 0.5879, 0.3096, -0.8621, 0.3595, 0.3571, 0.3571, 0.3595, 0.8621, 0.3096, 0.5879, 0.7474, -2.871e-08, 0.5879, 0.8089, -2.985e-08, 0.3595, 0.9332, 0.6201, -0.4806, -0.6201, 0.8102, -0.4806, -0.3356, 0.9133, -0.1512, -0.3783, 0.699, -0.1512, -0.699, 0.4866, 0.7256, 0.4866, 0.2633, 0.7256, 0.6357, 0.3629, 0.3171, 0.8762, 0.6706, 0.3171, 0.6706, -0.561, 0.6087, 0.561, -0.733, 0.6087, 0.3036, -0.8102, -0.4806, 0.3356, -0.6201, -0.4806, 0.6201, 0.561, 0.6087, 0.561, 0.3036, 0.6087, 0.733, 0.3356, -0.4806, 0.8102, 0.6201, -0.4806, 0.6201, -0.3036, 0.6087, 0.733, -0.3356, -0.4806, 0.8102, -7.788e-08, -0.4806, 0.877, -1.107e-07, 0.6087, 0.7934, -1.107e-07, 0.6087, 0.7934, -7.788e-08, -0.4806, 0.877, 0.3356, -0.4806, 0.8102, 0.3036, 0.6087, 0.733, -0.7934, 0.6087, 4.427e-07, -0.733, 0.6087, -0.3036, -0.8102, -0.4806, -0.3356, -0.877, -0.4806, 4.216e-07, 0.7934, 0.6087, 1.361e-07, 0.733, 0.6087, 0.3036, 0.8102, -0.4806, 0.3356, 0.877, -0.4806, -1.396e-07, 0.561, 0.6087, 0.561, 0.6201, -0.4806, 0.6201, 0.8102, -0.4806, 0.3356, 0.733, 0.6087, 0.3036, 0.561, 0.6087, -0.561, 0.6201, -0.4806, -0.6201, 0.3356, -0.4806, -0.8102, 0.3036, 0.6087, -0.733, -0.7934, 0.6087, 4.427e-07, -0.877, -0.4806, 4.216e-07, -0.8102, -0.4806, 0.3356, -0.733, 0.6087, 0.3036, -0.561, 0.6087, 0.561, -0.6201, -0.4806, 0.6201, -0.3356, -0.4806, 0.8102, -0.3036, 0.6087, 0.733, -0.561, 0.6087, -0.561, -0.6201, -0.4806, -0.6201, -0.8102, -0.4806, -0.3356, -0.733, 0.6087, -0.3036, 0.7934, 0.6087, 1.361e-07, 0.877, -0.4806, -1.396e-07, 0.8102, -0.4806, -0.3356, 0.733, 0.6087, -0.3036, 0.733, 0.6087, -0.3036, 0.8102, -0.4806, -0.3356, 0.6201, -0.4806, -0.6201, 0.561, 0.6087, -0.561, 2.846e-07, 0.6087, -0.7934, 1.826e-07, -0.4806, -0.877, -0.3356, -0.4806, -0.8102, -0.3036, 0.6087, -0.733, -0.3036, 0.6087, -0.733, -0.3356, -0.4806, -0.8102, -0.6201, -0.4806, -0.6201, -0.561, 0.6087, -0.561, 0.6071, -0.7538, -0.2515, 0.6071, 0.7538, -0.2515, 0.4647, 0.7538, -0.4647, 0.4647, -0.7538, -0.4647])] * 3)])
arm_scene_root_004 = bpy.data.armatures.new('Scene_Root.004')  # bones are not reproduced

# ---- objects
ob_camera = bpy.data.objects.new('Camera', cam_camera_001)
ob_area = bpy.data.objects.new('Area', light_area)
ob_scene_root = bpy.data.objects.new('Scene_Root', arm_scene_root_004)
ob_mesh1 = bpy.data.objects.new('Mesh1', me_mesh_001)

# ---- transforms, parenting, visibility, modifiers, constraints
ob_camera.location = (0.6348, 0.0, 0.0)
ob_camera.rotation_euler = (1.571, -0.0, 1.571)
ob_camera.scale = (0.7416, 0.7416, 0.7416)
ob_area.location = (0.3105, -0.227, 0.2016)
ob_area.rotation_euler = (0.4356, 0.9707, 0.06927)
ob_scene_root.location = (-5.739e-09, -0.002796, -0.1439)
ob_scene_root.rotation_euler = (1.387, -0.1112, -0.2326)
ob_scene_root.scale = (0.003664, 0.003664, 0.003664)
ob_mesh1.parent = ob_scene_root
ob_mesh1.location = (1.084e-06, -5.727, 24.49)
ob_mesh1.rotation_euler = (3.55, 0.41, 3.417)
ob_mesh1.scale = (1.292, 1.292, 1.292)
ob_mesh1.color = (0.8, 0.8, 0.8, 1.0)
_m = ob_mesh1.modifiers.new('Scene_Root', 'ARMATURE')
_m.object = ob_scene_root

# ---- collection membership
col_collection.objects.link(ob_camera)
col_collection.objects.link(ob_area)
col_collection.objects.link(ob_scene_root)
col_collection.objects.link(ob_mesh1)

# ---- scene / render settings (as saved in the file)
scene.camera = ob_camera
scene.frame_start = 1; scene.frame_end = 250; scene.frame_set(5)
scene.render.engine = 'BLENDER_EEVEE_NEXT'
scene.render.image_settings.color_depth = '16'
scene.render.image_settings.quality = 100
scene.render.image_settings.compression = 100
scene.render.resolution_x = 1024
scene.render.resolution_y = 1024
scene.render.fps = 30
scene.cycles.feature_set = 'EXPERIMENTAL'
scene.cycles.sampling_pattern = 'TABULATED_SOBOL'
scene.eevee.taa_samples = 11
scene.eevee.taa_render_samples = 11
scene.view_settings.view_transform = 'Filmic'
bpy.context.view_layer.update()
